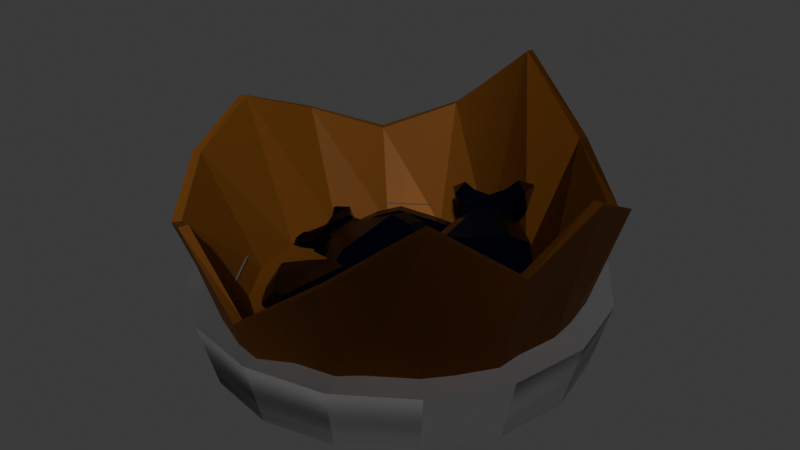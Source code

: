 # Source: barrel_11_.blend  (saved by Blender 5.0.119; exported with 4.5.12 LTS)
import bpy
from mathutils import Matrix  # noqa: F401  (used for matrix-valued properties, if any)

bpy.ops.wm.read_factory_settings(use_empty=True)
scene = bpy.context.scene
scene.name = 'Scene'

# ---- collections
col_collection = bpy.data.collections.new('Collection'); scene.collection.children.link(col_collection)

# ---- materials (node trees are filled in below, after node groups)
mat_material_001 = bpy.data.materials.new('Material.001')
mat_material_002 = bpy.data.materials.new('Material.002')
mat_material_005 = bpy.data.materials.new('Material.005')

# ---- material node trees
mat_material_001.use_nodes = True; mat_material_001.node_tree.nodes.clear()
_N = mat_material_001.node_tree.nodes; _L = mat_material_001.node_tree.links
n0 = _N.new('ShaderNodeBsdfPrincipled'); n0.name = 'Principled BSDF'; n0.location = (-915, 111)
n0.inputs[0].default_value = (0.12, 0.04332, 0.007289, 1.0)
n0.inputs[2].default_value = 0.5648
n0.inputs[3].default_value = 1.2
n1 = _N.new('ShaderNodeOutputMaterial'); n1.name = 'Material Output'; n1.location = (216, 207)
n2 = _N.new('ShaderNodeTexWave'); n2.name = 'Wave Texture'; n2.location = (-1137, 68)
n2.width = 160
n2.inputs[1].default_value = 0.2
_L.new(n0.outputs[0], n1.inputs[0])
_L.new(n2.outputs[0], n0.inputs[1])
n1.is_active_output = True
mat_material_002.use_nodes = True; mat_material_002.node_tree.nodes.clear()
_N = mat_material_002.node_tree.nodes; _L = mat_material_002.node_tree.links
n0 = _N.new('ShaderNodeBsdfPrincipled'); n0.name = 'Principled BSDF'; n0.location = (-472, 186)
n0.inputs[0].default_value = (0.08849, 0.08849, 0.08849, 1.0)
n1 = _N.new('ShaderNodeOutputMaterial'); n1.name = 'Material Output'; n1.location = (281, 182)
n2 = _N.new('ShaderNodeTexNoise'); n2.name = 'Noise Texture'; n2.location = (-150, 71)
n2.width = 145
n2.inputs[2].default_value = 0.3
_L.new(n0.outputs[0], n1.inputs[0])
_L.new(n2.outputs[0], n1.inputs[2])
n1.is_active_output = True
mat_material_005.use_nodes = True; mat_material_005.node_tree.nodes.clear()
_N = mat_material_005.node_tree.nodes; _L = mat_material_005.node_tree.links
n0 = _N.new('ShaderNodeBsdfPrincipled'); n0.name = 'Principled BSDF'; n0.location = (-714, 130)
n0.inputs[0].default_value = (0.0, 0.007853, 0.0602, 1.0)
n0.inputs[1].default_value = 1.0
n0.inputs[2].default_value = 0.2664
n0.inputs[3].default_value = 1.0
n1 = _N.new('ShaderNodeOutputMaterial'); n1.name = 'Material Output'; n1.location = (198, 99)
_L.new(n0.outputs[0], n1.inputs[0])
n1.is_active_output = True

# ---- world
world_world = bpy.data.worlds.new('World'); scene.world = world_world
world_world.use_nodes = True; world_world.node_tree.nodes.clear()
_N = world_world.node_tree.nodes; _L = world_world.node_tree.links
n0 = _N.new('ShaderNodeOutputWorld'); n0.name = 'World Output'; n0.location = (200, 100)
n1 = _N.new('ShaderNodeBackground'); n1.name = 'Background'; n1.location = (-200, 100)
n1.inputs[0].default_value = (0.05088, 0.05088, 0.05088, 1.0)
_L.new(n1.outputs[0], n0.inputs[0])
n0.is_active_output = True
world_world.color = (0.05088, 0.05088, 0.05088)
world_world.sun_shadow_jitter_overblur = 0.0

# ---- meshes
me_cylinder = bpy.data.meshes.new('Cylinder')
me_cylinder.from_pydata([(-5.763e-09, 0.7277, -1.783), (0.2785, 0.6723, -1.783), (0.5146, 0.5146, -1.783), (0.6723, 0.2785, -1.783), (0.7277, -4.749e-09, -1.783), (0.6723, -0.2785, -1.783), (0.5146, -0.5146, -1.783), (0.2785, -0.6723, -1.783), (-5.763e-09, -0.7277, -1.783), (-0.2785, -0.6723, -1.783), (-0.5146, -0.5146, -1.783), (-0.6723, -0.2785, -1.783), (-0.7277, -4.749e-09, -1.783), (-0.6723, 0.2785, -1.783), (-0.5146, 0.5146, -1.783), (-0.2785, 0.6723, -1.783), (7.838e-10, 0.9537, -0.7549), (0.365, 0.8811, -1.073), (0.6744, 0.6744, -1.269), (0.8811, 0.365, -1.073), (0.9537, -2.78e-09, -0.8915), (0.8811, -0.365, -1.073), (0.6942, -0.6885, -0.8156), (0.365, -0.8811, -1.073), (7.838e-10, -0.9537, -1.326), (-0.365, -0.8811, -1.073), (-0.6744, -0.6744, -1.232), (-0.8811, -0.365, -1.073), (-0.9537, -2.78e-09, -0.9278), (-0.8811, 0.365, -1.073), (-0.6744, 0.6744, -1.217), (-0.365, 0.8811, -1.073), (-5.2e-09, 0.6567, -1.609), (0.2513, 0.6067, -1.609), (0.4644, 0.4644, -1.609), (0.6067, 0.2513, -1.609), (0.6567, -4.285e-09, -1.609), (0.6067, -0.2513, -1.609), (0.4644, -0.4644, -1.609), (0.2513, -0.6067, -1.609), (-5.2e-09, -0.6567, -1.609), (-0.2513, -0.6067, -1.609), (-0.4644, -0.4644, -1.609), (-0.6067, -0.2513, -1.609), (-0.6567, -4.285e-09, -1.609), (-0.6067, 0.2513, -1.609), (-0.4644, 0.4644, -1.609), (-0.2513, 0.6067, -1.609), (2.175e-09, 0.9113, -0.7528), (0.3487, 0.8419, -1.07), (0.6444, 0.6444, -1.267), (0.8419, 0.3487, -1.07), (0.9113, -3.314e-09, -0.8893), (0.8419, -0.3487, -1.07), (0.6642, -0.6585, -0.8134), (0.3487, -0.8419, -1.07), (2.175e-09, -0.9113, -1.323), (-0.3487, -0.8419, -1.07), (-0.6444, -0.6444, -1.23), (-0.8419, -0.3487, -1.07), (-0.9113, -3.314e-09, -0.9256), (-0.8419, 0.3487, -1.07), (-0.6444, 0.6444, -1.215), (-0.3487, 0.8419, -1.07)], [], [(17, 18, 2, 1), (18, 19, 3, 2), (19, 20, 4, 3), (20, 21, 5, 4), (21, 22, 6, 5), (22, 23, 7, 6), (23, 24, 8, 7), (24, 25, 9, 8), (25, 26, 10, 9), (26, 27, 11, 10), (27, 28, 12, 11), (28, 29, 13, 12), (29, 30, 14, 13), (30, 31, 15, 14), (31, 16, 0, 15), (0, 1, 2, 3, 4, 5, 6, 7, 8, 9, 10, 11, 12, 13, 14, 15), (16, 17, 1, 0), (49, 50, 34, 33), (50, 51, 35, 34), (51, 52, 36, 35), (52, 53, 37, 36), (53, 54, 38, 37), (54, 55, 39, 38), (55, 56, 40, 39), (56, 57, 41, 40), (57, 58, 42, 41), (58, 59, 43, 42), (59, 60, 44, 43), (60, 61, 45, 44), (61, 62, 46, 45), (62, 63, 47, 46), (63, 48, 32, 47), (32, 33, 34, 35, 36, 37, 38, 39, 40, 41, 42, 43, 44, 45, 46, 47), (48, 49, 33, 32), (48, 49, 17, 16), (63, 48, 16, 31), (62, 63, 31, 30), (61, 62, 30, 29), (60, 61, 29, 28), (59, 60, 28, 27), (58, 59, 27, 26), (57, 58, 26, 25), (56, 57, 25, 24), (55, 56, 24, 23), (54, 55, 23, 22), (53, 54, 22, 21), (52, 53, 21, 20), (51, 52, 20, 19), (50, 51, 19, 18), (49, 50, 18, 17)])
_uv = me_cylinder.uv_layers.new(name='UVMap')
_uv.uv.foreach_set('vector', [0.9375, 0.6, 0.875, 0.6, 0.875, 0.5, 0.9375, 0.5, 0.875, 0.6, 0.8125, 0.6, 0.8125, 0.5, 0.875, 0.5, 0.8125, 0.6, 0.75, 0.6, 0.75, 0.5, 0.8125, 0.5, 0.75, 0.6, 0.6875, 0.6, 0.6875, 0.5, 0.75, 0.5, 0.6875, 0.6, 0.625, 0.6, 0.625, 0.5, 0.6875, 0.5, 0.625, 0.6, 0.5625, 0.6, 0.5625, 0.5, 0.625, 0.5, 0.5625, 0.6, 0.5, 0.6, 0.5, 0.5, 0.5625, 0.5, 0.5, 0.6, 0.4375, 0.6, 0.4375, 0.5, 0.5, 0.5, 0.4375, 0.6, 0.375, 0.6, 0.375, 0.5, 0.4375, 0.5, 0.375, 0.6, 0.3125, 0.6, 0.3125, 0.5, 0.375, 0.5, 0.3125, 0.6, 0.25, 0.6, 0.25, 0.5, 0.3125, 0.5, 0.25, 0.6, 0.1875, 0.6, 0.1875, 0.5, 0.25, 0.5, 0.1875, 0.6, 0.125, 0.6, 0.125, 0.5, 0.1875, 0.5, 0.125, 0.6, 0.0625, 0.6, 0.0625, 0.5, 0.125, 0.5, 0.0625, 0.6, 0.0, 0.6, 0.0, 0.5, 0.0625, 0.5, 0.75, 0.49, 0.8418, 0.4717, 0.9197, 0.4197, 0.9717, 0.3418, 0.99, 0.25, 0.9717, 0.1582, 0.9197, 0.08029, 0.8418, 0.02827, 0.75, 0.01, 0.6582, 0.02827, 0.5803, 0.08029, 0.5283, 0.1582, 0.51, 0.25, 0.5283, 0.3418, 0.5803, 0.4197, 0.6582, 0.4717, 1.0, 0.6, 0.9375, 0.6, 0.9375, 0.5, 1.0, 0.5, 0.9375, 0.6, 0.875, 0.6, 0.875, 0.5, 0.9375, 0.5, 0.875, 0.6, 0.8125, 0.6, 0.8125, 0.5, 0.875, 0.5, 0.8125, 0.6, 0.75, 0.6, 0.75, 0.5, 0.8125, 0.5, 0.75, 0.6, 0.6875, 0.6, 0.6875, 0.5, 0.75, 0.5, 0.6875, 0.6, 0.625, 0.6, 0.625, 0.5, 0.6875, 0.5, 0.625, 0.6, 0.5625, 0.6, 0.5625, 0.5, 0.625, 0.5, 0.5625, 0.6, 0.5, 0.6, 0.5, 0.5, 0.5625, 0.5, 0.5, 0.6, 0.4375, 0.6, 0.4375, 0.5, 0.5, 0.5, 0.4375, 0.6, 0.375, 0.6, 0.375, 0.5, 0.4375, 0.5, 0.375, 0.6, 0.3125, 0.6, 0.3125, 0.5, 0.375, 0.5, 0.3125, 0.6, 0.25, 0.6, 0.25, 0.5, 0.3125, 0.5, 0.25, 0.6, 0.1875, 0.6, 0.1875, 0.5, 0.25, 0.5, 0.1875, 0.6, 0.125, 0.6, 0.125, 0.5, 0.1875, 0.5, 0.125, 0.6, 0.0625, 0.6, 0.0625, 0.5, 0.125, 0.5, 0.0625, 0.6, 0.0, 0.6, 0.0, 0.5, 0.0625, 0.5, 0.75, 0.49, 0.8418, 0.4717, 0.9197, 0.4197, 0.9717, 0.3418, 0.99, 0.25, 0.9717, 0.1582, 0.9197, 0.08029, 0.8418, 0.02827, 0.75, 0.01, 0.6582, 0.02827, 0.5803, 0.08029, 0.5283, 0.1582, 0.51, 0.25, 0.5283, 0.3418, 0.5803, 0.4197, 0.6582, 0.4717, 1.0, 0.6, 0.9375, 0.6, 0.9375, 0.5, 1.0, 0.5, 1.0, 0.6, 0.9375, 0.6, 0.9375, 0.6, 1.0, 0.6, 0.0625, 0.6, 0.0, 0.6, 0.0, 0.6, 0.0625, 0.6, 0.125, 0.6, 0.0625, 0.6, 0.0625, 0.6, 0.125, 0.6, 0.1875, 0.6, 0.125, 0.6, 0.125, 0.6, 0.1875, 0.6, 0.25, 0.6, 0.1875, 0.6, 0.1875, 0.6, 0.25, 0.6, 0.3125, 0.6, 0.25, 0.6, 0.25, 0.6, 0.3125, 0.6, 0.375, 0.6, 0.3125, 0.6, 0.3125, 0.6, 0.375, 0.6, 0.4375, 0.6, 0.375, 0.6, 0.375, 0.6, 0.4375, 0.6, 0.5, 0.6, 0.4375, 0.6, 0.4375, 0.6, 0.5, 0.6, 0.5625, 0.6, 0.5, 0.6, 0.5, 0.6, 0.5625, 0.6, 0.625, 0.6, 0.5625, 0.6, 0.5625, 0.6, 0.625, 0.6, 0.6875, 0.6, 0.625, 0.6, 0.625, 0.6, 0.6875, 0.6, 0.75, 0.6, 0.6875, 0.6, 0.6875, 0.6, 0.75, 0.6, 0.8125, 0.6, 0.75, 0.6, 0.75, 0.6, 0.8125, 0.6, 0.875, 0.6, 0.8125, 0.6, 0.8125, 0.6, 0.875, 0.6, 0.9375, 0.6, 0.875, 0.6, 0.875, 0.6, 0.9375, 0.6])
me_cylinder.materials.append(mat_material_001)
me_cylinder.use_mirror_z = True
me_cylinder.update()
me_cylinder_008 = bpy.data.meshes.new('Cylinder.008')
me_cylinder_008.from_pydata([(-4.698e-10, 0.7819, -1.0), (0.0, 0.7862, 1.0), (0.2992, 0.7224, -1.0), (0.3009, 0.7263, 1.0), (0.5529, 0.5529, -1.0), (0.5559, 0.5559, 1.0), (0.7224, 0.2992, -1.0), (0.7263, 0.3009, 1.0), (0.7819, 5.198e-10, -1.0), (0.7862, -7.496e-10, 1.0), (0.7224, -0.2992, -1.0), (0.7263, -0.3009, 1.0), (0.5529, -0.5529, -1.0), (0.5559, -0.5559, 1.0), (0.2992, -0.7224, -1.0), (0.3009, -0.7263, 1.0), (-4.698e-10, -0.7819, -1.0), (0.0, -0.7862, 1.0), (-0.2992, -0.7224, -1.0), (-0.3009, -0.7263, 1.0), (-0.5529, -0.5529, -1.0), (-0.5559, -0.5559, 1.0), (-0.7224, -0.2992, -1.0), (-0.7263, -0.3009, 1.0), (-0.7819, 5.198e-10, -1.0), (-0.7862, -7.496e-10, 1.0), (-0.7224, 0.2992, -1.0), (-0.7263, 0.3009, 1.0), (-0.5529, 0.5529, -1.0), (-0.5559, 0.5559, 1.0), (-0.2992, 0.7224, -1.0), (-0.3009, 0.7263, 1.0), (0.3578, 0.8638, 1.0), (1.346e-10, 0.935, 1.0), (0.6611, 0.6611, 1.0), (0.8638, 0.3578, 1.0), (0.935, -2.691e-10, 1.0), (0.8638, -0.3578, 1.0), (0.6611, -0.6611, 1.0), (0.3578, -0.8638, 1.0), (1.346e-10, -0.935, 1.0), (-0.3578, -0.8638, 1.0), (-0.6611, -0.6611, 1.0), (-0.8638, -0.3578, 1.0), (-0.935, -2.691e-10, 1.0), (-0.8638, 0.3578, 1.0), (-0.6611, 0.6611, 1.0), (-0.3578, 0.8638, 1.0), (0.3009, 0.7263, 0.388), (1.606e-09, 0.7862, 0.388), (0.5559, 0.5559, 0.388), (0.7263, 0.3009, 0.388), (0.7862, -7.496e-10, 0.388), (0.7263, -0.3009, 0.388), (0.5559, -0.5559, 0.388), (0.3009, -0.7263, 0.388), (1.606e-09, -0.7862, 0.388), (-0.3009, -0.7263, 0.388), (-0.5559, -0.5559, 0.388), (-0.7263, -0.3009, 0.388), (-0.7862, -7.496e-10, 0.388), (-0.7263, 0.3009, 0.388), (-0.5559, 0.5559, 0.388), (-0.3009, 0.7263, 0.388), (-5.568e-11, 1.027, -1.0), (0.393, 0.9487, -1.0), (0.7261, 0.7261, -1.0), (0.9487, 0.393, -1.0), (1.027, 1.114e-10, -1.0), (0.9487, -0.393, -1.0), (0.7261, -0.7261, -1.0), (0.393, -0.9487, -1.0), (-5.568e-11, -1.027, -1.0), (-0.393, -0.9487, -1.0), (-0.7261, -0.7261, -1.0), (-0.9487, -0.393, -1.0), (-1.027, 1.114e-10, -1.0), (-0.9487, 0.393, -1.0), (-0.7261, 0.7261, -1.0), (-0.393, 0.9487, -1.0)], [], [(32, 34, 66, 65), (34, 35, 67, 66), (35, 36, 68, 67), (36, 37, 69, 68), (37, 38, 70, 69), (38, 39, 71, 70), (39, 40, 72, 71), (40, 41, 73, 72), (41, 42, 74, 73), (42, 43, 75, 74), (43, 44, 76, 75), (44, 45, 77, 76), (45, 46, 78, 77), (46, 47, 79, 78), (47, 33, 64, 79), (7, 5, 50, 51), (33, 32, 65, 64), (1, 3, 32, 33), (3, 5, 34, 32), (5, 7, 35, 34), (7, 9, 36, 35), (9, 11, 37, 36), (11, 13, 38, 37), (13, 15, 39, 38), (15, 17, 40, 39), (17, 19, 41, 40), (19, 21, 42, 41), (21, 23, 43, 42), (23, 25, 44, 43), (25, 27, 45, 44), (27, 29, 46, 45), (29, 31, 47, 46), (31, 1, 33, 47), (23, 21, 58, 59), (9, 7, 51, 52), (25, 23, 59, 60), (11, 9, 52, 53), (27, 25, 60, 61), (13, 11, 53, 54), (29, 27, 61, 62), (15, 13, 54, 55), (31, 29, 62, 63), (17, 15, 55, 56), (3, 1, 49, 48), (1, 31, 63, 49), (19, 17, 56, 57), (5, 3, 48, 50), (21, 19, 57, 58), (2, 0, 64, 65), (4, 2, 65, 66), (6, 4, 66, 67), (8, 6, 67, 68), (10, 8, 68, 69), (12, 10, 69, 70), (14, 12, 70, 71), (16, 14, 71, 72), (18, 16, 72, 73), (20, 18, 73, 74), (22, 20, 74, 75), (24, 22, 75, 76), (26, 24, 76, 77), (28, 26, 77, 78), (30, 28, 78, 79), (0, 30, 79, 64)])
_uv = me_cylinder_008.uv_layers.new(name='UVMap')
_uv.uv.foreach_set('vector', [0.9375, 1.0, 0.875, 1.0, 0.875, 0.5, 0.9375, 0.5, 0.875, 1.0, 0.8125, 1.0, 0.8125, 0.5, 0.875, 0.5, 0.8125, 1.0, 0.75, 1.0, 0.75, 0.5, 0.8125, 0.5, 0.75, 1.0, 0.6875, 1.0, 0.6875, 0.5, 0.75, 0.5, 0.6875, 1.0, 0.625, 1.0, 0.625, 0.5, 0.6875, 0.5, 0.625, 1.0, 0.5625, 1.0, 0.5625, 0.5, 0.625, 0.5, 0.5625, 1.0, 0.5, 1.0, 0.5, 0.5, 0.5625, 0.5, 0.5, 1.0, 0.4375, 1.0, 0.4375, 0.5, 0.5, 0.5, 0.4375, 1.0, 0.375, 1.0, 0.375, 0.5, 0.4375, 0.5, 0.375, 1.0, 0.3125, 1.0, 0.3125, 0.5, 0.375, 0.5, 0.3125, 1.0, 0.25, 1.0, 0.25, 0.5, 0.3125, 0.5, 0.25, 1.0, 0.1875, 1.0, 0.1875, 0.5, 0.25, 0.5, 0.1875, 1.0, 0.125, 1.0, 0.125, 0.5, 0.1875, 0.5, 0.125, 1.0, 0.0625, 1.0, 0.0625, 0.5, 0.125, 0.5, 0.0625, 1.0, 0.0, 1.0, 0.0, 0.5, 0.0625, 0.5, 0.4417, 0.3294, 0.3967, 0.3967, 0.3967, 0.3967, 0.4417, 0.3294, 1.0, 1.0, 0.9375, 1.0, 0.9375, 0.5, 1.0, 0.5, 0.25, 0.4575, 0.3294, 0.4417, 0.3418, 0.4717, 0.25, 0.49, 0.3294, 0.4417, 0.3967, 0.3967, 0.4197, 0.4197, 0.3418, 0.4717, 0.3967, 0.3967, 0.4417, 0.3294, 0.4717, 0.3418, 0.4197, 0.4197, 0.4417, 0.3294, 0.4575, 0.25, 0.49, 0.25, 0.4717, 0.3418, 0.4575, 0.25, 0.4417, 0.1706, 0.4717, 0.1582, 0.49, 0.25, 0.4417, 0.1706, 0.3967, 0.1033, 0.4197, 0.08029, 0.4717, 0.1582, 0.3967, 0.1033, 0.3294, 0.05832, 0.3418, 0.02827, 0.4197, 0.08029, 0.3294, 0.05832, 0.25, 0.04253, 0.25, 0.01, 0.3418, 0.02827, 0.25, 0.04253, 0.1706, 0.05832, 0.1582, 0.02827, 0.25, 0.01, 0.1706, 0.05832, 0.1033, 0.1033, 0.08029, 0.08029, 0.1582, 0.02827, 0.1033, 0.1033, 0.05832, 0.1706, 0.02827, 0.1582, 0.08029, 0.08029, 0.05832, 0.1706, 0.04253, 0.25, 0.01, 0.25, 0.02827, 0.1582, 0.04253, 0.25, 0.05832, 0.3294, 0.02827, 0.3418, 0.01, 0.25, 0.05832, 0.3294, 0.1033, 0.3967, 0.08029, 0.4197, 0.02827, 0.3418, 0.1033, 0.3967, 0.1706, 0.4417, 0.1582, 0.4717, 0.08029, 0.4197, 0.1706, 0.4417, 0.25, 0.4575, 0.25, 0.49, 0.1582, 0.4717, 0.05832, 0.1706, 0.1033, 0.1033, 0.1033, 0.1033, 0.05832, 0.1706, 0.4575, 0.25, 0.4417, 0.3294, 0.4417, 0.3294, 0.4575, 0.25, 0.04253, 0.25, 0.05832, 0.1706, 0.05832, 0.1706, 0.04253, 0.25, 0.4417, 0.1706, 0.4575, 0.25, 0.4575, 0.25, 0.4417, 0.1706, 0.05832, 0.3294, 0.04253, 0.25, 0.04253, 0.25, 0.05832, 0.3294, 0.3967, 0.1033, 0.4417, 0.1706, 0.4417, 0.1706, 0.3967, 0.1033, 0.1033, 0.3967, 0.05832, 0.3294, 0.05832, 0.3294, 0.1033, 0.3967, 0.3294, 0.05832, 0.3967, 0.1033, 0.3967, 0.1033, 0.3294, 0.05832, 0.1706, 0.4417, 0.1033, 0.3967, 0.1033, 0.3967, 0.1706, 0.4417, 0.25, 0.04253, 0.3294, 0.05832, 0.3294, 0.05832, 0.25, 0.04253, 0.3294, 0.4417, 0.25, 0.4575, 0.25, 0.4575, 0.3294, 0.4417, 0.25, 0.4575, 0.1706, 0.4417, 0.1706, 0.4417, 0.25, 0.4575, 0.1706, 0.05832, 0.25, 0.04253, 0.25, 0.04253, 0.1706, 0.05832, 0.3967, 0.3967, 0.3294, 0.4417, 0.3294, 0.4417, 0.3967, 0.3967, 0.1033, 0.1033, 0.1706, 0.05832, 0.1706, 0.05832, 0.1033, 0.1033, 0.8278, 0.4379, 0.75, 0.4534, 0.75, 0.49, 0.8418, 0.4717, 0.8938, 0.3938, 0.8278, 0.4379, 0.8418, 0.4717, 0.9197, 0.4197, 0.9379, 0.3278, 0.8938, 0.3938, 0.9197, 0.4197, 0.9717, 0.3418, 0.9534, 0.25, 0.9379, 0.3278, 0.9717, 0.3418, 0.99, 0.25, 0.9379, 0.1722, 0.9534, 0.25, 0.99, 0.25, 0.9717, 0.1582, 0.8938, 0.1062, 0.9379, 0.1722, 0.9717, 0.1582, 0.9197, 0.08029, 0.8278, 0.06211, 0.8938, 0.1062, 0.9197, 0.08029, 0.8418, 0.02827, 0.75, 0.04663, 0.8278, 0.06211, 0.8418, 0.02827, 0.75, 0.01, 0.6722, 0.06211, 0.75, 0.04663, 0.75, 0.01, 0.6582, 0.02827, 0.6062, 0.1062, 0.6722, 0.06211, 0.6582, 0.02827, 0.5803, 0.08029, 0.5621, 0.1722, 0.6062, 0.1062, 0.5803, 0.08029, 0.5283, 0.1582, 0.5466, 0.25, 0.5621, 0.1722, 0.5283, 0.1582, 0.51, 0.25, 0.5621, 0.3278, 0.5466, 0.25, 0.51, 0.25, 0.5283, 0.3418, 0.6062, 0.3938, 0.5621, 0.3278, 0.5283, 0.3418, 0.5803, 0.4197, 0.6722, 0.4379, 0.6062, 0.3938, 0.5803, 0.4197, 0.6582, 0.4717, 0.75, 0.4534, 0.6722, 0.4379, 0.6582, 0.4717, 0.75, 0.49])
me_cylinder_008.materials.append(mat_material_002)
me_cylinder_008.update()
me_cube_006 = bpy.data.meshes.new('Cube.006')
me_cube_006.from_pydata([(1.109, -0.004738, -0.6984), (1.109, -0.004738, 0.6984), (1.109, 0.004738, -0.6984), (1.109, 0.004738, 0.6984), (0.4042, 0.3949, 0.4027), (0.6706, 0.3672, 0.5864), (0.6706, 0.3672, -0.5864), (0.4042, 0.3949, -0.4027), (0.9833, 0.3993, 0.4509), (0.7863, 0.3619, 0.2697), (0.5995, 0.4099, 0.0), (0.7863, 0.3619, -0.2697), (0.9833, 0.3993, -0.4509), (-1.189, 0.7334, -0.5367), (-1.189, 0.4784, -0.8091), (-1.189, 0.7334, 0.5367), (-1.189, 0.4784, 0.8091), (-0.7666, 0.6257, 0.8073), (-0.7666, 0.8816, 0.5369), (-0.1443, 0.3452, 0.5844), (-0.1443, 0.6015, 0.3144), (0.1127, 0.5023, 0.1784), (0.1127, 0.2459, 0.4485), (0.3388, 0.3343, 0.4129), (0.1127, 0.2459, -0.4485), (0.05333, 0.5252, -0.2098), (0.1127, 0.5023, -0.2049), (0.3388, 0.3343, -0.4129), (-0.1443, 0.3452, -0.5844), (-0.1443, 0.6015, -0.3144), (-0.7666, 0.8816, -0.5369), (-0.7666, 0.6257, -0.8073), (-1.722, 0.5804, 0.3235), (-1.722, 0.3261, 0.6), (-2.253, 0.3829, 0.001087), (-2.253, 0.1294, 0.2829), (-2.253, 0.3829, -0.001087), (-2.253, 0.1294, -0.2829), (-1.722, 0.3261, -0.6), (-1.722, 0.5804, -0.3235), (-2.385, 0.1298, 0.0), (-2.248, 0.3829, 3.725e-09), (1.109, 0.004738, -0.6984), (1.109, 0.004738, 0.6984), (1.109, -0.004738, -0.6984), (1.109, -0.004738, 0.6984), (0.4042, -0.3949, 0.4027), (0.6706, -0.3672, 0.5864), (0.6706, -0.3672, -0.5864), (0.4042, -0.3949, -0.4027), (0.9833, -0.3993, 0.4509), (0.7863, -0.3619, 0.2697), (0.5995, -0.4099, 0.0), (0.7863, -0.3619, -0.2697), (0.9833, -0.3993, -0.4509), (-1.189, -0.7334, -0.5367), (-1.189, -0.4784, -0.8091), (-1.189, -0.7334, 0.5367), (-1.189, -0.4784, 0.8091), (-0.7666, -0.6257, 0.8073), (-0.7666, -0.8816, 0.5369), (-0.1443, -0.3452, 0.5844), (-0.1443, -0.6015, 0.3144), (0.1127, -0.5023, 0.1784), (0.1127, -0.2459, 0.4485), (0.3388, -0.3343, 0.4129), (0.1127, -0.2459, -0.4485), (0.05333, -0.5252, -0.2098), (0.1127, -0.5023, -0.2049), (0.3388, -0.3343, -0.4129), (-0.1443, -0.3452, -0.5844), (-0.1443, -0.6015, -0.3144), (-0.7666, -0.8816, -0.5369), (-0.7666, -0.6257, -0.8073), (-1.722, -0.5804, 0.3235), (-1.722, -0.3261, 0.6), (-2.253, -0.3829, 0.001087), (-2.253, -0.1294, 0.2829), (-2.253, -0.3829, -0.001087), (-2.253, -0.1294, -0.2829), (-1.722, -0.3261, -0.6), (-1.722, -0.5804, -0.3235), (-2.385, -0.1298, 0.0), (-2.248, -0.3829, 3.725e-09)], [(0, 2), (3, 1), (42, 44), (45, 43)], [(12, 2, 6), (7, 11, 6), (9, 4, 5), (10, 11, 7), (9, 10, 4), (11, 12, 6), (8, 9, 5), (5, 3, 8), (21, 22, 23), (24, 25, 26, 27), (39, 13, 14, 38), (31, 14, 13, 30), (16, 17, 18, 15), (17, 19, 20, 18), (19, 22, 21, 20), (24, 28, 29, 25), (28, 31, 30, 29), (15, 32, 33, 16), (32, 34, 35, 33), (41, 36, 37, 40), (36, 39, 38, 37), (34, 41, 40, 35), (15, 18, 30, 13), (29, 30, 18, 20), (21, 26, 25, 29, 20), (21, 23, 4, 10, 7, 27, 26), (36, 32, 39), (32, 36, 34), (36, 41, 34), (54, 44, 48), (49, 53, 48), (51, 46, 47), (52, 53, 49), (51, 52, 46), (53, 54, 48), (50, 51, 47), (47, 45, 50), (63, 64, 65), (66, 67, 68, 69), (81, 55, 56, 80), (73, 56, 55, 72), (58, 59, 60, 57), (59, 61, 62, 60), (61, 64, 63, 62), (66, 70, 71, 67), (70, 73, 72, 71), (57, 74, 75, 58), (74, 76, 77, 75), (83, 78, 79, 82), (78, 81, 80, 79), (76, 83, 82, 77), (71, 72, 60, 62), (74, 57, 55, 81), (63, 68, 67, 71, 62), (32, 15, 13, 39), (63, 65, 46, 52, 49, 69, 68), (78, 74, 81), (74, 78, 76), (78, 83, 76), (45, 50, 8, 3), (50, 51, 9, 8), (51, 52, 10, 9), (52, 53, 11, 10), (53, 54, 12, 11), (54, 44, 2, 12), (44, 48, 6, 2), (48, 49, 7, 6), (49, 69, 27, 7), (69, 66, 24, 27), (66, 70, 28, 24), (70, 73, 31, 28), (73, 56, 14, 31), (56, 80, 38, 14), (80, 79, 37, 38), (79, 82, 40, 37), (82, 77, 35, 40), (77, 75, 33, 35), (75, 58, 16, 33), (58, 59, 17, 16), (59, 61, 19, 17), (61, 64, 22, 19), (64, 65, 23, 22), (65, 46, 4, 23), (46, 47, 5, 4), (47, 45, 3, 5), (57, 60, 72, 55)])
_uv = me_cube_006.uv_layers.new(name='UVMap')
_uv.uv.foreach_set('vector', [0.0, 0.0, 0.0, 0.0, 0.0, 0.0, 0.0, 0.0, 0.0, 0.0, 0.0, 0.0, 0.0, 0.0, 0.0, 0.0, 0.0, 0.0, 0.0, 0.0, 0.0, 0.0, 0.0, 0.0, 0.0, 0.0, 0.0, 0.0, 0.0, 0.0, 0.0, 0.0, 0.0, 0.0, 0.0, 0.0, 0.0, 0.0, 0.0, 0.0, 0.0, 0.0, 0.0, 0.0, 0.0, 0.0, 0.0, 0.0, 0.7474, 0.5, 0.75, 0.5638, 0.7177, 0.5, 0.25, 0.5638, 0.25, 0.5, 0.2547, 0.5, 0.2823, 0.5, 0.4302, 0.25, 0.3831, 0.25, 0.375, 0.2065, 0.425, 0.1952, 0.1667, 0.5363, 0.125, 0.5435, 0.1251, 0.5, 0.1691, 0.5, 0.875, 0.5435, 0.8333, 0.5363, 0.8309, 0.5, 0.8749, 0.5, 0.8333, 0.5363, 0.7917, 0.5533, 0.7836, 0.5, 0.8309, 0.5, 0.7917, 0.5533, 0.75, 0.5638, 0.7474, 0.5, 0.7836, 0.5, 0.25, 0.5638, 0.2083, 0.5533, 0.2164, 0.5, 0.25, 0.5, 0.2083, 0.5533, 0.1667, 0.5363, 0.1691, 0.5, 0.2164, 0.5, 0.6169, 0.25, 0.5698, 0.25, 0.575, 0.1952, 0.625, 0.2065, 0.5698, 0.25, 0.5148, 0.25, 0.525, 0.1672, 0.575, 0.1952, 0.5, 0.25, 0.4852, 0.25, 0.475, 0.1672, 0.5, 0.1674, 0.4852, 0.25, 0.4302, 0.25, 0.425, 0.1952, 0.475, 0.1672, 0.5148, 0.25, 0.5, 0.25, 0.5, 0.1674, 0.525, 0.1672, 0.0, 0.0, 0.0, 0.0, 0.0, 0.0, 0.0, 0.0, 0.0, 0.0, 0.0, 0.0, 0.0, 0.0, 0.0, 0.0, 0.0, 0.0, 0.0, 0.0, 0.0, 0.0, 0.0, 0.0, 0.0, 0.0, 0.0, 0.0, 0.0, 0.0, 0.0, 0.0, 0.0, 0.0, 0.0, 0.0, 0.0, 0.0, 0.0, 0.0, 0.0, 0.0, 0.0, 0.0, 0.0, 0.0, 0.0, 0.0, 0.0, 0.0, 0.0, 0.0, 0.0, 0.0, 0.0, 0.0, 0.0, 0.0, 0.0, 0.0, 0.0, 0.0, 0.0, 0.0, 0.0, 0.0, 0.0, 0.0, 0.0, 0.0, 0.0, 0.0, 0.0, 0.0, 0.0, 0.0, 0.0, 0.0, 0.0, 0.0, 0.0, 0.0, 0.0, 0.0, 0.0, 0.0, 0.0, 0.0, 0.0, 0.0, 0.0, 0.0, 0.0, 0.0, 0.0, 0.0, 0.0, 0.0, 0.0, 0.0, 0.0, 0.0, 0.0, 0.0, 0.0, 0.0, 0.7474, 0.5, 0.75, 0.5638, 0.7177, 0.5, 0.25, 0.5638, 0.25, 0.5, 0.2547, 0.5, 0.2823, 0.5, 0.4302, 0.25, 0.3831, 0.25, 0.375, 0.2065, 0.425, 0.1952, 0.1667, 0.5363, 0.125, 0.5435, 0.1251, 0.5, 0.1691, 0.5, 0.875, 0.5435, 0.8333, 0.5363, 0.8309, 0.5, 0.8749, 0.5, 0.8333, 0.5363, 0.7917, 0.5533, 0.7836, 0.5, 0.8309, 0.5, 0.7917, 0.5533, 0.75, 0.5638, 0.7474, 0.5, 0.7836, 0.5, 0.25, 0.5638, 0.2083, 0.5533, 0.2164, 0.5, 0.25, 0.5, 0.2083, 0.5533, 0.1667, 0.5363, 0.1691, 0.5, 0.2164, 0.5, 0.6169, 0.25, 0.5698, 0.25, 0.575, 0.1952, 0.625, 0.2065, 0.5698, 0.25, 0.5148, 0.25, 0.525, 0.1672, 0.575, 0.1952, 0.5, 0.25, 0.4852, 0.25, 0.475, 0.1672, 0.5, 0.1674, 0.4852, 0.25, 0.4302, 0.25, 0.425, 0.1952, 0.475, 0.1672, 0.5148, 0.25, 0.5, 0.25, 0.5, 0.1674, 0.525, 0.1672, 0.0, 0.0, 0.0, 0.0, 0.0, 0.0, 0.0, 0.0, 0.0, 0.0, 0.0, 0.0, 0.0, 0.0, 0.0, 0.0, 0.0, 0.0, 0.0, 0.0, 0.0, 0.0, 0.0, 0.0, 0.0, 0.0, 0.0, 0.0, 0.0, 0.0, 0.0, 0.0, 0.0, 0.0, 0.0, 0.0, 0.0, 0.0, 0.0, 0.0, 0.0, 0.0, 0.0, 0.0, 0.0, 0.0, 0.0, 0.0, 0.0, 0.0, 0.0, 0.0, 0.0, 0.0, 0.0, 0.0, 0.0, 0.0, 0.0, 0.0, 0.0, 0.0, 0.0, 0.0, 0.0, 0.0, 0.0, 0.0, 0.0, 0.0, 0.0, 0.0, 0.0, 0.0, 0.0, 0.0, 0.0, 0.0, 0.0, 0.0, 0.0, 0.0, 0.0, 0.0, 0.0, 0.0, 0.0, 0.0, 0.0, 0.0, 0.0, 0.0, 0.0, 0.0, 0.0, 0.0, 0.0, 0.0, 0.0, 0.0, 0.0, 0.0, 0.0, 0.0, 0.0, 0.0, 0.0, 0.0, 0.0, 0.0, 0.0, 0.0, 0.0, 0.0, 0.0, 0.0, 0.0, 0.0, 0.0, 0.0, 0.0, 0.0, 0.0, 0.0, 0.0, 0.0, 0.0, 0.0, 0.0, 0.0, 0.0, 0.0, 0.0, 0.0, 0.0, 0.0, 0.0, 0.0, 0.2823, 0.5, 0.25, 0.5638, 0.25, 0.5638, 0.2823, 0.5, 0.25, 0.5638, 0.2083, 0.5533, 0.2083, 0.5533, 0.25, 0.5638, 0.2083, 0.5533, 0.1667, 0.5363, 0.1667, 0.5363, 0.2083, 0.5533, 0.1667, 0.5363, 0.125, 0.5435, 0.125, 0.5435, 0.1667, 0.5363, 0.375, 0.2065, 0.425, 0.1952, 0.425, 0.1952, 0.375, 0.2065, 0.425, 0.1952, 0.475, 0.1672, 0.475, 0.1672, 0.425, 0.1952, 0.475, 0.1672, 0.5, 0.1674, 0.5, 0.1674, 0.475, 0.1672, 0.5, 0.1674, 0.525, 0.1672, 0.525, 0.1672, 0.5, 0.1674, 0.525, 0.1672, 0.575, 0.1952, 0.575, 0.1952, 0.525, 0.1672, 0.575, 0.1952, 0.625, 0.2065, 0.625, 0.2065, 0.575, 0.1952, 0.875, 0.5435, 0.8333, 0.5363, 0.8333, 0.5363, 0.875, 0.5435, 0.8333, 0.5363, 0.7917, 0.5533, 0.7917, 0.5533, 0.8333, 0.5363, 0.7917, 0.5533, 0.75, 0.5638, 0.75, 0.5638, 0.7917, 0.5533, 0.75, 0.5638, 0.7177, 0.5, 0.7177, 0.5, 0.75, 0.5638, 0.0, 0.0, 0.0, 0.0, 0.0, 0.0, 0.0, 0.0, 0.0, 0.0, 0.0, 0.0, 0.0, 0.0, 0.0, 0.0, 0.0, 0.0, 0.0, 0.0, 0.0, 0.0, 0.0, 0.0, 0.0, 0.0, 0.0, 0.0, 0.0, 0.0, 0.0, 0.0])
me_cube_006.materials.append(mat_material_005)
me_cube_006.use_mirror_y = True
me_cube_006.use_mirror_z = True
me_cube_006.update()
me_cube_001 = bpy.data.meshes.new('Cube.001')
me_cube_001.from_pydata([(1.109, -0.004738, -0.6984), (1.109, -0.004738, 0.6984), (1.109, 0.004738, -0.6984), (1.109, 0.004738, 0.6984), (0.4042, 0.3949, 0.4027), (0.6706, 0.3672, 0.5864), (0.6706, 0.3672, -0.5864), (0.4042, 0.3949, -0.4027), (0.9833, 0.3993, 0.4509), (0.7863, 0.3619, 0.2697), (0.5995, 0.4099, 0.0), (0.7863, 0.3619, -0.2697), (0.9833, 0.3993, -0.4509), (-1.189, 0.7334, -0.5367), (-1.189, 0.4784, -0.8091), (-1.189, 0.7334, 0.5367), (-1.189, 0.4784, 0.8091), (-0.7666, 0.6257, 0.8073), (-0.7666, 0.8816, 0.5369), (-0.1443, 0.3452, 0.5844), (-0.1443, 0.6015, 0.3144), (0.1127, 0.5023, 0.1784), (0.1127, 0.2459, 0.4485), (0.3388, 0.3343, 0.4129), (0.1127, 0.2459, -0.4485), (0.05333, 0.5252, -0.2098), (0.1127, 0.5023, -0.2049), (0.3388, 0.3343, -0.4129), (-0.1443, 0.3452, -0.5844), (-0.1443, 0.6015, -0.3144), (-0.7666, 0.8816, -0.5369), (-0.7666, 0.6257, -0.8073), (-1.722, 0.5804, 0.3235), (-1.722, 0.3261, 0.6), (-2.253, 0.3829, 0.001087), (-2.253, 0.1294, 0.2829), (-2.253, 0.3829, -0.001087), (-2.253, 0.1294, -0.2829), (-1.722, 0.3261, -0.6), (-1.722, 0.5804, -0.3235), (-2.385, 0.1298, 0.0), (-2.248, 0.3829, 3.725e-09), (1.109, 0.004738, -0.6984), (1.109, 0.004738, 0.6984), (1.109, -0.004738, -0.6984), (1.109, -0.004738, 0.6984), (0.4042, -0.3949, 0.4027), (0.6706, -0.3672, 0.5864), (0.6706, -0.3672, -0.5864), (0.4042, -0.3949, -0.4027), (0.9833, -0.3993, 0.4509), (0.7863, -0.3619, 0.2697), (0.5995, -0.4099, 0.0), (0.7863, -0.3619, -0.2697), (0.9833, -0.3993, -0.4509), (-1.189, -0.7334, -0.5367), (-1.189, -0.4784, -0.8091), (-1.189, -0.7334, 0.5367), (-1.189, -0.4784, 0.8091), (-0.7666, -0.6257, 0.8073), (-0.7666, -0.8816, 0.5369), (-0.1443, -0.3452, 0.5844), (-0.1443, -0.6015, 0.3144), (0.1127, -0.5023, 0.1784), (0.1127, -0.2459, 0.4485), (0.3388, -0.3343, 0.4129), (0.1127, -0.2459, -0.4485), (0.05333, -0.5252, -0.2098), (0.1127, -0.5023, -0.2049), (0.3388, -0.3343, -0.4129), (-0.1443, -0.3452, -0.5844), (-0.1443, -0.6015, -0.3144), (-0.7666, -0.8816, -0.5369), (-0.7666, -0.6257, -0.8073), (-1.722, -0.5804, 0.3235), (-1.722, -0.3261, 0.6), (-2.253, -0.3829, 0.001087), (-2.253, -0.1294, 0.2829), (-2.253, -0.3829, -0.001087), (-2.253, -0.1294, -0.2829), (-1.722, -0.3261, -0.6), (-1.722, -0.5804, -0.3235), (-2.385, -0.1298, 0.0), (-2.248, -0.3829, 3.725e-09)], [(0, 2), (3, 1), (42, 44), (45, 43)], [(12, 2, 6), (7, 11, 6), (9, 4, 5), (10, 11, 7), (9, 10, 4), (11, 12, 6), (8, 9, 5), (5, 3, 8), (21, 22, 23), (24, 25, 26, 27), (39, 13, 14, 38), (31, 14, 13, 30), (16, 17, 18, 15), (17, 19, 20, 18), (19, 22, 21, 20), (24, 28, 29, 25), (28, 31, 30, 29), (15, 32, 33, 16), (32, 34, 35, 33), (41, 36, 37, 40), (36, 39, 38, 37), (34, 41, 40, 35), (15, 18, 30, 13), (29, 30, 18, 20), (21, 26, 25, 29, 20), (21, 23, 4, 10, 7, 27, 26), (36, 32, 39), (32, 36, 34), (36, 41, 34), (54, 44, 48), (49, 53, 48), (51, 46, 47), (52, 53, 49), (51, 52, 46), (53, 54, 48), (50, 51, 47), (47, 45, 50), (63, 64, 65), (66, 67, 68, 69), (81, 55, 56, 80), (73, 56, 55, 72), (58, 59, 60, 57), (59, 61, 62, 60), (61, 64, 63, 62), (66, 70, 71, 67), (70, 73, 72, 71), (57, 74, 75, 58), (74, 76, 77, 75), (83, 78, 79, 82), (78, 81, 80, 79), (76, 83, 82, 77), (71, 72, 60, 62), (74, 57, 55, 81), (63, 68, 67, 71, 62), (32, 15, 13, 39), (63, 65, 46, 52, 49, 69, 68), (78, 74, 81), (74, 78, 76), (78, 83, 76), (45, 50, 8, 3), (50, 51, 9, 8), (51, 52, 10, 9), (52, 53, 11, 10), (53, 54, 12, 11), (54, 44, 2, 12), (44, 48, 6, 2), (48, 49, 7, 6), (49, 69, 27, 7), (69, 66, 24, 27), (66, 70, 28, 24), (70, 73, 31, 28), (73, 56, 14, 31), (56, 80, 38, 14), (80, 79, 37, 38), (79, 82, 40, 37), (82, 77, 35, 40), (77, 75, 33, 35), (75, 58, 16, 33), (58, 59, 17, 16), (59, 61, 19, 17), (61, 64, 22, 19), (64, 65, 23, 22), (65, 46, 4, 23), (46, 47, 5, 4), (47, 45, 3, 5), (57, 60, 72, 55)])
_uv = me_cube_001.uv_layers.new(name='UVMap')
_uv.uv.foreach_set('vector', [0.0, 0.0, 0.0, 0.0, 0.0, 0.0, 0.0, 0.0, 0.0, 0.0, 0.0, 0.0, 0.0, 0.0, 0.0, 0.0, 0.0, 0.0, 0.0, 0.0, 0.0, 0.0, 0.0, 0.0, 0.0, 0.0, 0.0, 0.0, 0.0, 0.0, 0.0, 0.0, 0.0, 0.0, 0.0, 0.0, 0.0, 0.0, 0.0, 0.0, 0.0, 0.0, 0.0, 0.0, 0.0, 0.0, 0.0, 0.0, 0.7474, 0.5, 0.75, 0.5638, 0.7177, 0.5, 0.25, 0.5638, 0.25, 0.5, 0.2547, 0.5, 0.2823, 0.5, 0.4302, 0.25, 0.3831, 0.25, 0.375, 0.2065, 0.425, 0.1952, 0.1667, 0.5363, 0.125, 0.5435, 0.1251, 0.5, 0.1691, 0.5, 0.875, 0.5435, 0.8333, 0.5363, 0.8309, 0.5, 0.8749, 0.5, 0.8333, 0.5363, 0.7917, 0.5533, 0.7836, 0.5, 0.8309, 0.5, 0.7917, 0.5533, 0.75, 0.5638, 0.7474, 0.5, 0.7836, 0.5, 0.25, 0.5638, 0.2083, 0.5533, 0.2164, 0.5, 0.25, 0.5, 0.2083, 0.5533, 0.1667, 0.5363, 0.1691, 0.5, 0.2164, 0.5, 0.6169, 0.25, 0.5698, 0.25, 0.575, 0.1952, 0.625, 0.2065, 0.5698, 0.25, 0.5148, 0.25, 0.525, 0.1672, 0.575, 0.1952, 0.5, 0.25, 0.4852, 0.25, 0.475, 0.1672, 0.5, 0.1674, 0.4852, 0.25, 0.4302, 0.25, 0.425, 0.1952, 0.475, 0.1672, 0.5148, 0.25, 0.5, 0.25, 0.5, 0.1674, 0.525, 0.1672, 0.0, 0.0, 0.0, 0.0, 0.0, 0.0, 0.0, 0.0, 0.0, 0.0, 0.0, 0.0, 0.0, 0.0, 0.0, 0.0, 0.0, 0.0, 0.0, 0.0, 0.0, 0.0, 0.0, 0.0, 0.0, 0.0, 0.0, 0.0, 0.0, 0.0, 0.0, 0.0, 0.0, 0.0, 0.0, 0.0, 0.0, 0.0, 0.0, 0.0, 0.0, 0.0, 0.0, 0.0, 0.0, 0.0, 0.0, 0.0, 0.0, 0.0, 0.0, 0.0, 0.0, 0.0, 0.0, 0.0, 0.0, 0.0, 0.0, 0.0, 0.0, 0.0, 0.0, 0.0, 0.0, 0.0, 0.0, 0.0, 0.0, 0.0, 0.0, 0.0, 0.0, 0.0, 0.0, 0.0, 0.0, 0.0, 0.0, 0.0, 0.0, 0.0, 0.0, 0.0, 0.0, 0.0, 0.0, 0.0, 0.0, 0.0, 0.0, 0.0, 0.0, 0.0, 0.0, 0.0, 0.0, 0.0, 0.0, 0.0, 0.0, 0.0, 0.0, 0.0, 0.0, 0.0, 0.7474, 0.5, 0.75, 0.5638, 0.7177, 0.5, 0.25, 0.5638, 0.25, 0.5, 0.2547, 0.5, 0.2823, 0.5, 0.4302, 0.25, 0.3831, 0.25, 0.375, 0.2065, 0.425, 0.1952, 0.1667, 0.5363, 0.125, 0.5435, 0.1251, 0.5, 0.1691, 0.5, 0.875, 0.5435, 0.8333, 0.5363, 0.8309, 0.5, 0.8749, 0.5, 0.8333, 0.5363, 0.7917, 0.5533, 0.7836, 0.5, 0.8309, 0.5, 0.7917, 0.5533, 0.75, 0.5638, 0.7474, 0.5, 0.7836, 0.5, 0.25, 0.5638, 0.2083, 0.5533, 0.2164, 0.5, 0.25, 0.5, 0.2083, 0.5533, 0.1667, 0.5363, 0.1691, 0.5, 0.2164, 0.5, 0.6169, 0.25, 0.5698, 0.25, 0.575, 0.1952, 0.625, 0.2065, 0.5698, 0.25, 0.5148, 0.25, 0.525, 0.1672, 0.575, 0.1952, 0.5, 0.25, 0.4852, 0.25, 0.475, 0.1672, 0.5, 0.1674, 0.4852, 0.25, 0.4302, 0.25, 0.425, 0.1952, 0.475, 0.1672, 0.5148, 0.25, 0.5, 0.25, 0.5, 0.1674, 0.525, 0.1672, 0.0, 0.0, 0.0, 0.0, 0.0, 0.0, 0.0, 0.0, 0.0, 0.0, 0.0, 0.0, 0.0, 0.0, 0.0, 0.0, 0.0, 0.0, 0.0, 0.0, 0.0, 0.0, 0.0, 0.0, 0.0, 0.0, 0.0, 0.0, 0.0, 0.0, 0.0, 0.0, 0.0, 0.0, 0.0, 0.0, 0.0, 0.0, 0.0, 0.0, 0.0, 0.0, 0.0, 0.0, 0.0, 0.0, 0.0, 0.0, 0.0, 0.0, 0.0, 0.0, 0.0, 0.0, 0.0, 0.0, 0.0, 0.0, 0.0, 0.0, 0.0, 0.0, 0.0, 0.0, 0.0, 0.0, 0.0, 0.0, 0.0, 0.0, 0.0, 0.0, 0.0, 0.0, 0.0, 0.0, 0.0, 0.0, 0.0, 0.0, 0.0, 0.0, 0.0, 0.0, 0.0, 0.0, 0.0, 0.0, 0.0, 0.0, 0.0, 0.0, 0.0, 0.0, 0.0, 0.0, 0.0, 0.0, 0.0, 0.0, 0.0, 0.0, 0.0, 0.0, 0.0, 0.0, 0.0, 0.0, 0.0, 0.0, 0.0, 0.0, 0.0, 0.0, 0.0, 0.0, 0.0, 0.0, 0.0, 0.0, 0.0, 0.0, 0.0, 0.0, 0.0, 0.0, 0.0, 0.0, 0.0, 0.0, 0.0, 0.0, 0.0, 0.0, 0.0, 0.0, 0.0, 0.0, 0.2823, 0.5, 0.25, 0.5638, 0.25, 0.5638, 0.2823, 0.5, 0.25, 0.5638, 0.2083, 0.5533, 0.2083, 0.5533, 0.25, 0.5638, 0.2083, 0.5533, 0.1667, 0.5363, 0.1667, 0.5363, 0.2083, 0.5533, 0.1667, 0.5363, 0.125, 0.5435, 0.125, 0.5435, 0.1667, 0.5363, 0.375, 0.2065, 0.425, 0.1952, 0.425, 0.1952, 0.375, 0.2065, 0.425, 0.1952, 0.475, 0.1672, 0.475, 0.1672, 0.425, 0.1952, 0.475, 0.1672, 0.5, 0.1674, 0.5, 0.1674, 0.475, 0.1672, 0.5, 0.1674, 0.525, 0.1672, 0.525, 0.1672, 0.5, 0.1674, 0.525, 0.1672, 0.575, 0.1952, 0.575, 0.1952, 0.525, 0.1672, 0.575, 0.1952, 0.625, 0.2065, 0.625, 0.2065, 0.575, 0.1952, 0.875, 0.5435, 0.8333, 0.5363, 0.8333, 0.5363, 0.875, 0.5435, 0.8333, 0.5363, 0.7917, 0.5533, 0.7917, 0.5533, 0.8333, 0.5363, 0.7917, 0.5533, 0.75, 0.5638, 0.75, 0.5638, 0.7917, 0.5533, 0.75, 0.5638, 0.7177, 0.5, 0.7177, 0.5, 0.75, 0.5638, 0.0, 0.0, 0.0, 0.0, 0.0, 0.0, 0.0, 0.0, 0.0, 0.0, 0.0, 0.0, 0.0, 0.0, 0.0, 0.0, 0.0, 0.0, 0.0, 0.0, 0.0, 0.0, 0.0, 0.0, 0.0, 0.0, 0.0, 0.0, 0.0, 0.0, 0.0, 0.0])
me_cube_001.materials.append(mat_material_005)
me_cube_001.use_mirror_y = True
me_cube_001.use_mirror_z = True
me_cube_001.update()
me_cube_002 = bpy.data.meshes.new('Cube.002')
me_cube_002.from_pydata([(1.109, -0.004738, -0.6984), (1.109, -0.004738, 0.6984), (1.109, 0.004738, -0.6984), (1.109, 0.004738, 0.6984), (0.4042, 0.3949, 0.4027), (0.6706, 0.3672, 0.5864), (0.6706, 0.3672, -0.5864), (0.4042, 0.3949, -0.4027), (0.9833, 0.3993, 0.4509), (0.7863, 0.3619, 0.2697), (0.5995, 0.4099, 0.0), (0.7863, 0.3619, -0.2697), (0.9833, 0.3993, -0.4509), (-1.189, 0.7334, -0.5367), (-1.189, 0.4784, -0.8091), (-1.189, 0.7334, 0.5367), (-1.189, 0.4784, 0.8091), (-0.7666, 0.6257, 0.8073), (-0.7666, 0.8816, 0.5369), (-0.1443, 0.3452, 0.5844), (-0.1443, 0.6015, 0.3144), (0.1127, 0.5023, 0.1784), (0.1127, 0.2459, 0.4485), (0.3388, 0.3343, 0.4129), (0.1127, 0.2459, -0.4485), (0.05333, 0.5252, -0.2098), (0.1127, 0.5023, -0.2049), (0.3388, 0.3343, -0.4129), (-0.1443, 0.3452, -0.5844), (-0.1443, 0.6015, -0.3144), (-0.7666, 0.8816, -0.5369), (-0.7666, 0.6257, -0.8073), (-1.722, 0.5804, 0.3235), (-1.722, 0.3261, 0.6), (-2.253, 0.3829, 0.001087), (-2.253, 0.1294, 0.2829), (-2.253, 0.3829, -0.001087), (-2.253, 0.1294, -0.2829), (-1.722, 0.3261, -0.6), (-1.722, 0.5804, -0.3235), (-2.385, 0.1298, 0.0), (-2.248, 0.3829, 3.725e-09), (1.109, 0.004738, -0.6984), (1.109, 0.004738, 0.6984), (1.109, -0.004738, -0.6984), (1.109, -0.004738, 0.6984), (0.4042, -0.3949, 0.4027), (0.6706, -0.3672, 0.5864), (0.6706, -0.3672, -0.5864), (0.4042, -0.3949, -0.4027), (0.9833, -0.3993, 0.4509), (0.7863, -0.3619, 0.2697), (0.5995, -0.4099, 0.0), (0.7863, -0.3619, -0.2697), (0.9833, -0.3993, -0.4509), (-1.189, -0.7334, -0.5367), (-1.189, -0.4784, -0.8091), (-1.189, -0.7334, 0.5367), (-1.189, -0.4784, 0.8091), (-0.7666, -0.6257, 0.8073), (-0.7666, -0.8816, 0.5369), (-0.1443, -0.3452, 0.5844), (-0.1443, -0.6015, 0.3144), (0.1127, -0.5023, 0.1784), (0.1127, -0.2459, 0.4485), (0.3388, -0.3343, 0.4129), (0.1127, -0.2459, -0.4485), (0.05333, -0.5252, -0.2098), (0.1127, -0.5023, -0.2049), (0.3388, -0.3343, -0.4129), (-0.1443, -0.3452, -0.5844), (-0.1443, -0.6015, -0.3144), (-0.7666, -0.8816, -0.5369), (-0.7666, -0.6257, -0.8073), (-1.722, -0.5804, 0.3235), (-1.722, -0.3261, 0.6), (-2.253, -0.3829, 0.001087), (-2.253, -0.1294, 0.2829), (-2.253, -0.3829, -0.001087), (-2.253, -0.1294, -0.2829), (-1.722, -0.3261, -0.6), (-1.722, -0.5804, -0.3235), (-2.385, -0.1298, 0.0), (-2.248, -0.3829, 3.725e-09)], [(0, 2), (3, 1), (42, 44), (45, 43)], [(12, 2, 6), (7, 11, 6), (9, 4, 5), (10, 11, 7), (9, 10, 4), (11, 12, 6), (8, 9, 5), (5, 3, 8), (21, 22, 23), (24, 25, 26, 27), (39, 13, 14, 38), (31, 14, 13, 30), (16, 17, 18, 15), (17, 19, 20, 18), (19, 22, 21, 20), (24, 28, 29, 25), (28, 31, 30, 29), (15, 32, 33, 16), (32, 34, 35, 33), (41, 36, 37, 40), (36, 39, 38, 37), (34, 41, 40, 35), (15, 18, 30, 13), (29, 30, 18, 20), (21, 26, 25, 29, 20), (21, 23, 4, 10, 7, 27, 26), (36, 32, 39), (32, 36, 34), (36, 41, 34), (54, 44, 48), (49, 53, 48), (51, 46, 47), (52, 53, 49), (51, 52, 46), (53, 54, 48), (50, 51, 47), (47, 45, 50), (63, 64, 65), (66, 67, 68, 69), (81, 55, 56, 80), (73, 56, 55, 72), (58, 59, 60, 57), (59, 61, 62, 60), (61, 64, 63, 62), (66, 70, 71, 67), (70, 73, 72, 71), (57, 74, 75, 58), (74, 76, 77, 75), (83, 78, 79, 82), (78, 81, 80, 79), (76, 83, 82, 77), (71, 72, 60, 62), (74, 57, 55, 81), (63, 68, 67, 71, 62), (32, 15, 13, 39), (63, 65, 46, 52, 49, 69, 68), (78, 74, 81), (74, 78, 76), (78, 83, 76), (45, 50, 8, 3), (50, 51, 9, 8), (51, 52, 10, 9), (52, 53, 11, 10), (53, 54, 12, 11), (54, 44, 2, 12), (44, 48, 6, 2), (48, 49, 7, 6), (49, 69, 27, 7), (69, 66, 24, 27), (66, 70, 28, 24), (70, 73, 31, 28), (73, 56, 14, 31), (56, 80, 38, 14), (80, 79, 37, 38), (79, 82, 40, 37), (82, 77, 35, 40), (77, 75, 33, 35), (75, 58, 16, 33), (58, 59, 17, 16), (59, 61, 19, 17), (61, 64, 22, 19), (64, 65, 23, 22), (65, 46, 4, 23), (46, 47, 5, 4), (47, 45, 3, 5), (57, 60, 72, 55)])
_uv = me_cube_002.uv_layers.new(name='UVMap')
_uv.uv.foreach_set('vector', [0.0, 0.0, 0.0, 0.0, 0.0, 0.0, 0.0, 0.0, 0.0, 0.0, 0.0, 0.0, 0.0, 0.0, 0.0, 0.0, 0.0, 0.0, 0.0, 0.0, 0.0, 0.0, 0.0, 0.0, 0.0, 0.0, 0.0, 0.0, 0.0, 0.0, 0.0, 0.0, 0.0, 0.0, 0.0, 0.0, 0.0, 0.0, 0.0, 0.0, 0.0, 0.0, 0.0, 0.0, 0.0, 0.0, 0.0, 0.0, 0.7474, 0.5, 0.75, 0.5638, 0.7177, 0.5, 0.25, 0.5638, 0.25, 0.5, 0.2547, 0.5, 0.2823, 0.5, 0.4302, 0.25, 0.3831, 0.25, 0.375, 0.2065, 0.425, 0.1952, 0.1667, 0.5363, 0.125, 0.5435, 0.1251, 0.5, 0.1691, 0.5, 0.875, 0.5435, 0.8333, 0.5363, 0.8309, 0.5, 0.8749, 0.5, 0.8333, 0.5363, 0.7917, 0.5533, 0.7836, 0.5, 0.8309, 0.5, 0.7917, 0.5533, 0.75, 0.5638, 0.7474, 0.5, 0.7836, 0.5, 0.25, 0.5638, 0.2083, 0.5533, 0.2164, 0.5, 0.25, 0.5, 0.2083, 0.5533, 0.1667, 0.5363, 0.1691, 0.5, 0.2164, 0.5, 0.6169, 0.25, 0.5698, 0.25, 0.575, 0.1952, 0.625, 0.2065, 0.5698, 0.25, 0.5148, 0.25, 0.525, 0.1672, 0.575, 0.1952, 0.5, 0.25, 0.4852, 0.25, 0.475, 0.1672, 0.5, 0.1674, 0.4852, 0.25, 0.4302, 0.25, 0.425, 0.1952, 0.475, 0.1672, 0.5148, 0.25, 0.5, 0.25, 0.5, 0.1674, 0.525, 0.1672, 0.0, 0.0, 0.0, 0.0, 0.0, 0.0, 0.0, 0.0, 0.0, 0.0, 0.0, 0.0, 0.0, 0.0, 0.0, 0.0, 0.0, 0.0, 0.0, 0.0, 0.0, 0.0, 0.0, 0.0, 0.0, 0.0, 0.0, 0.0, 0.0, 0.0, 0.0, 0.0, 0.0, 0.0, 0.0, 0.0, 0.0, 0.0, 0.0, 0.0, 0.0, 0.0, 0.0, 0.0, 0.0, 0.0, 0.0, 0.0, 0.0, 0.0, 0.0, 0.0, 0.0, 0.0, 0.0, 0.0, 0.0, 0.0, 0.0, 0.0, 0.0, 0.0, 0.0, 0.0, 0.0, 0.0, 0.0, 0.0, 0.0, 0.0, 0.0, 0.0, 0.0, 0.0, 0.0, 0.0, 0.0, 0.0, 0.0, 0.0, 0.0, 0.0, 0.0, 0.0, 0.0, 0.0, 0.0, 0.0, 0.0, 0.0, 0.0, 0.0, 0.0, 0.0, 0.0, 0.0, 0.0, 0.0, 0.0, 0.0, 0.0, 0.0, 0.0, 0.0, 0.0, 0.0, 0.7474, 0.5, 0.75, 0.5638, 0.7177, 0.5, 0.25, 0.5638, 0.25, 0.5, 0.2547, 0.5, 0.2823, 0.5, 0.4302, 0.25, 0.3831, 0.25, 0.375, 0.2065, 0.425, 0.1952, 0.1667, 0.5363, 0.125, 0.5435, 0.1251, 0.5, 0.1691, 0.5, 0.875, 0.5435, 0.8333, 0.5363, 0.8309, 0.5, 0.8749, 0.5, 0.8333, 0.5363, 0.7917, 0.5533, 0.7836, 0.5, 0.8309, 0.5, 0.7917, 0.5533, 0.75, 0.5638, 0.7474, 0.5, 0.7836, 0.5, 0.25, 0.5638, 0.2083, 0.5533, 0.2164, 0.5, 0.25, 0.5, 0.2083, 0.5533, 0.1667, 0.5363, 0.1691, 0.5, 0.2164, 0.5, 0.6169, 0.25, 0.5698, 0.25, 0.575, 0.1952, 0.625, 0.2065, 0.5698, 0.25, 0.5148, 0.25, 0.525, 0.1672, 0.575, 0.1952, 0.5, 0.25, 0.4852, 0.25, 0.475, 0.1672, 0.5, 0.1674, 0.4852, 0.25, 0.4302, 0.25, 0.425, 0.1952, 0.475, 0.1672, 0.5148, 0.25, 0.5, 0.25, 0.5, 0.1674, 0.525, 0.1672, 0.0, 0.0, 0.0, 0.0, 0.0, 0.0, 0.0, 0.0, 0.0, 0.0, 0.0, 0.0, 0.0, 0.0, 0.0, 0.0, 0.0, 0.0, 0.0, 0.0, 0.0, 0.0, 0.0, 0.0, 0.0, 0.0, 0.0, 0.0, 0.0, 0.0, 0.0, 0.0, 0.0, 0.0, 0.0, 0.0, 0.0, 0.0, 0.0, 0.0, 0.0, 0.0, 0.0, 0.0, 0.0, 0.0, 0.0, 0.0, 0.0, 0.0, 0.0, 0.0, 0.0, 0.0, 0.0, 0.0, 0.0, 0.0, 0.0, 0.0, 0.0, 0.0, 0.0, 0.0, 0.0, 0.0, 0.0, 0.0, 0.0, 0.0, 0.0, 0.0, 0.0, 0.0, 0.0, 0.0, 0.0, 0.0, 0.0, 0.0, 0.0, 0.0, 0.0, 0.0, 0.0, 0.0, 0.0, 0.0, 0.0, 0.0, 0.0, 0.0, 0.0, 0.0, 0.0, 0.0, 0.0, 0.0, 0.0, 0.0, 0.0, 0.0, 0.0, 0.0, 0.0, 0.0, 0.0, 0.0, 0.0, 0.0, 0.0, 0.0, 0.0, 0.0, 0.0, 0.0, 0.0, 0.0, 0.0, 0.0, 0.0, 0.0, 0.0, 0.0, 0.0, 0.0, 0.0, 0.0, 0.0, 0.0, 0.0, 0.0, 0.0, 0.0, 0.0, 0.0, 0.0, 0.0, 0.2823, 0.5, 0.25, 0.5638, 0.25, 0.5638, 0.2823, 0.5, 0.25, 0.5638, 0.2083, 0.5533, 0.2083, 0.5533, 0.25, 0.5638, 0.2083, 0.5533, 0.1667, 0.5363, 0.1667, 0.5363, 0.2083, 0.5533, 0.1667, 0.5363, 0.125, 0.5435, 0.125, 0.5435, 0.1667, 0.5363, 0.375, 0.2065, 0.425, 0.1952, 0.425, 0.1952, 0.375, 0.2065, 0.425, 0.1952, 0.475, 0.1672, 0.475, 0.1672, 0.425, 0.1952, 0.475, 0.1672, 0.5, 0.1674, 0.5, 0.1674, 0.475, 0.1672, 0.5, 0.1674, 0.525, 0.1672, 0.525, 0.1672, 0.5, 0.1674, 0.525, 0.1672, 0.575, 0.1952, 0.575, 0.1952, 0.525, 0.1672, 0.575, 0.1952, 0.625, 0.2065, 0.625, 0.2065, 0.575, 0.1952, 0.875, 0.5435, 0.8333, 0.5363, 0.8333, 0.5363, 0.875, 0.5435, 0.8333, 0.5363, 0.7917, 0.5533, 0.7917, 0.5533, 0.8333, 0.5363, 0.7917, 0.5533, 0.75, 0.5638, 0.75, 0.5638, 0.7917, 0.5533, 0.75, 0.5638, 0.7177, 0.5, 0.7177, 0.5, 0.75, 0.5638, 0.0, 0.0, 0.0, 0.0, 0.0, 0.0, 0.0, 0.0, 0.0, 0.0, 0.0, 0.0, 0.0, 0.0, 0.0, 0.0, 0.0, 0.0, 0.0, 0.0, 0.0, 0.0, 0.0, 0.0, 0.0, 0.0, 0.0, 0.0, 0.0, 0.0, 0.0, 0.0])
me_cube_002.materials.append(mat_material_005)
me_cube_002.use_mirror_y = True
me_cube_002.use_mirror_z = True
me_cube_002.update()
me_cube_003 = bpy.data.meshes.new('Cube.003')
me_cube_003.from_pydata([(1.109, -0.004738, -0.6984), (1.109, -0.004738, 0.6984), (1.109, 0.004738, -0.6984), (1.109, 0.004738, 0.6984), (0.4042, 0.3949, 0.4027), (0.6706, 0.3672, 0.5864), (0.6706, 0.3672, -0.5864), (0.4042, 0.3949, -0.4027), (0.9833, 0.3993, 0.4509), (0.7863, 0.3619, 0.2697), (0.5995, 0.4099, 0.0), (0.7863, 0.3619, -0.2697), (0.9833, 0.3993, -0.4509), (-1.189, 0.7334, -0.5367), (-1.189, 0.4784, -0.8091), (-1.189, 0.7334, 0.5367), (-1.189, 0.4784, 0.8091), (-0.7666, 0.6257, 0.8073), (-0.7666, 0.8816, 0.5369), (-0.1443, 0.3452, 0.5844), (-0.1443, 0.6015, 0.3144), (0.1127, 0.5023, 0.1784), (0.1127, 0.2459, 0.4485), (0.3388, 0.3343, 0.4129), (0.1127, 0.2459, -0.4485), (0.05333, 0.5252, -0.2098), (0.1127, 0.5023, -0.2049), (0.3388, 0.3343, -0.4129), (-0.1443, 0.3452, -0.5844), (-0.1443, 0.6015, -0.3144), (-0.7666, 0.8816, -0.5369), (-0.7666, 0.6257, -0.8073), (-1.722, 0.5804, 0.3235), (-1.722, 0.3261, 0.6), (-2.253, 0.3829, 0.001087), (-2.253, 0.1294, 0.2829), (-2.253, 0.3829, -0.001087), (-2.253, 0.1294, -0.2829), (-1.722, 0.3261, -0.6), (-1.722, 0.5804, -0.3235), (-2.385, 0.1298, 0.0), (-2.248, 0.3829, 3.725e-09), (1.109, 0.004738, -0.6984), (1.109, 0.004738, 0.6984), (1.109, -0.004738, -0.6984), (1.109, -0.004738, 0.6984), (0.4042, -0.3949, 0.4027), (0.6706, -0.3672, 0.5864), (0.6706, -0.3672, -0.5864), (0.4042, -0.3949, -0.4027), (0.9833, -0.3993, 0.4509), (0.7863, -0.3619, 0.2697), (0.5995, -0.4099, 0.0), (0.7863, -0.3619, -0.2697), (0.9833, -0.3993, -0.4509), (-1.189, -0.7334, -0.5367), (-1.189, -0.4784, -0.8091), (-1.189, -0.7334, 0.5367), (-1.189, -0.4784, 0.8091), (-0.7666, -0.6257, 0.8073), (-0.7666, -0.8816, 0.5369), (-0.1443, -0.3452, 0.5844), (-0.1443, -0.6015, 0.3144), (0.1127, -0.5023, 0.1784), (0.1127, -0.2459, 0.4485), (0.3388, -0.3343, 0.4129), (0.1127, -0.2459, -0.4485), (0.05333, -0.5252, -0.2098), (0.1127, -0.5023, -0.2049), (0.3388, -0.3343, -0.4129), (-0.1443, -0.3452, -0.5844), (-0.1443, -0.6015, -0.3144), (-0.7666, -0.8816, -0.5369), (-0.7666, -0.6257, -0.8073), (-1.722, -0.5804, 0.3235), (-1.722, -0.3261, 0.6), (-2.253, -0.3829, 0.001087), (-2.253, -0.1294, 0.2829), (-2.253, -0.3829, -0.001087), (-2.253, -0.1294, -0.2829), (-1.722, -0.3261, -0.6), (-1.722, -0.5804, -0.3235), (-2.385, -0.1298, 0.0), (-2.248, -0.3829, 3.725e-09)], [(0, 2), (3, 1), (42, 44), (45, 43)], [(12, 2, 6), (7, 11, 6), (9, 4, 5), (10, 11, 7), (9, 10, 4), (11, 12, 6), (8, 9, 5), (5, 3, 8), (21, 22, 23), (24, 25, 26, 27), (39, 13, 14, 38), (31, 14, 13, 30), (16, 17, 18, 15), (17, 19, 20, 18), (19, 22, 21, 20), (24, 28, 29, 25), (28, 31, 30, 29), (15, 32, 33, 16), (32, 34, 35, 33), (41, 36, 37, 40), (36, 39, 38, 37), (34, 41, 40, 35), (15, 18, 30, 13), (29, 30, 18, 20), (21, 26, 25, 29, 20), (21, 23, 4, 10, 7, 27, 26), (36, 32, 39), (32, 36, 34), (36, 41, 34), (54, 44, 48), (49, 53, 48), (51, 46, 47), (52, 53, 49), (51, 52, 46), (53, 54, 48), (50, 51, 47), (47, 45, 50), (63, 64, 65), (66, 67, 68, 69), (81, 55, 56, 80), (73, 56, 55, 72), (58, 59, 60, 57), (59, 61, 62, 60), (61, 64, 63, 62), (66, 70, 71, 67), (70, 73, 72, 71), (57, 74, 75, 58), (74, 76, 77, 75), (83, 78, 79, 82), (78, 81, 80, 79), (76, 83, 82, 77), (71, 72, 60, 62), (74, 57, 55, 81), (63, 68, 67, 71, 62), (32, 15, 13, 39), (63, 65, 46, 52, 49, 69, 68), (78, 74, 81), (74, 78, 76), (78, 83, 76), (45, 50, 8, 3), (50, 51, 9, 8), (51, 52, 10, 9), (52, 53, 11, 10), (53, 54, 12, 11), (54, 44, 2, 12), (44, 48, 6, 2), (48, 49, 7, 6), (49, 69, 27, 7), (69, 66, 24, 27), (66, 70, 28, 24), (70, 73, 31, 28), (73, 56, 14, 31), (56, 80, 38, 14), (80, 79, 37, 38), (79, 82, 40, 37), (82, 77, 35, 40), (77, 75, 33, 35), (75, 58, 16, 33), (58, 59, 17, 16), (59, 61, 19, 17), (61, 64, 22, 19), (64, 65, 23, 22), (65, 46, 4, 23), (46, 47, 5, 4), (47, 45, 3, 5), (57, 60, 72, 55)])
_uv = me_cube_003.uv_layers.new(name='UVMap')
_uv.uv.foreach_set('vector', [0.0, 0.0, 0.0, 0.0, 0.0, 0.0, 0.0, 0.0, 0.0, 0.0, 0.0, 0.0, 0.0, 0.0, 0.0, 0.0, 0.0, 0.0, 0.0, 0.0, 0.0, 0.0, 0.0, 0.0, 0.0, 0.0, 0.0, 0.0, 0.0, 0.0, 0.0, 0.0, 0.0, 0.0, 0.0, 0.0, 0.0, 0.0, 0.0, 0.0, 0.0, 0.0, 0.0, 0.0, 0.0, 0.0, 0.0, 0.0, 0.7474, 0.5, 0.75, 0.5638, 0.7177, 0.5, 0.25, 0.5638, 0.25, 0.5, 0.2547, 0.5, 0.2823, 0.5, 0.4302, 0.25, 0.3831, 0.25, 0.375, 0.2065, 0.425, 0.1952, 0.1667, 0.5363, 0.125, 0.5435, 0.1251, 0.5, 0.1691, 0.5, 0.875, 0.5435, 0.8333, 0.5363, 0.8309, 0.5, 0.8749, 0.5, 0.8333, 0.5363, 0.7917, 0.5533, 0.7836, 0.5, 0.8309, 0.5, 0.7917, 0.5533, 0.75, 0.5638, 0.7474, 0.5, 0.7836, 0.5, 0.25, 0.5638, 0.2083, 0.5533, 0.2164, 0.5, 0.25, 0.5, 0.2083, 0.5533, 0.1667, 0.5363, 0.1691, 0.5, 0.2164, 0.5, 0.6169, 0.25, 0.5698, 0.25, 0.575, 0.1952, 0.625, 0.2065, 0.5698, 0.25, 0.5148, 0.25, 0.525, 0.1672, 0.575, 0.1952, 0.5, 0.25, 0.4852, 0.25, 0.475, 0.1672, 0.5, 0.1674, 0.4852, 0.25, 0.4302, 0.25, 0.425, 0.1952, 0.475, 0.1672, 0.5148, 0.25, 0.5, 0.25, 0.5, 0.1674, 0.525, 0.1672, 0.0, 0.0, 0.0, 0.0, 0.0, 0.0, 0.0, 0.0, 0.0, 0.0, 0.0, 0.0, 0.0, 0.0, 0.0, 0.0, 0.0, 0.0, 0.0, 0.0, 0.0, 0.0, 0.0, 0.0, 0.0, 0.0, 0.0, 0.0, 0.0, 0.0, 0.0, 0.0, 0.0, 0.0, 0.0, 0.0, 0.0, 0.0, 0.0, 0.0, 0.0, 0.0, 0.0, 0.0, 0.0, 0.0, 0.0, 0.0, 0.0, 0.0, 0.0, 0.0, 0.0, 0.0, 0.0, 0.0, 0.0, 0.0, 0.0, 0.0, 0.0, 0.0, 0.0, 0.0, 0.0, 0.0, 0.0, 0.0, 0.0, 0.0, 0.0, 0.0, 0.0, 0.0, 0.0, 0.0, 0.0, 0.0, 0.0, 0.0, 0.0, 0.0, 0.0, 0.0, 0.0, 0.0, 0.0, 0.0, 0.0, 0.0, 0.0, 0.0, 0.0, 0.0, 0.0, 0.0, 0.0, 0.0, 0.0, 0.0, 0.0, 0.0, 0.0, 0.0, 0.0, 0.0, 0.7474, 0.5, 0.75, 0.5638, 0.7177, 0.5, 0.25, 0.5638, 0.25, 0.5, 0.2547, 0.5, 0.2823, 0.5, 0.4302, 0.25, 0.3831, 0.25, 0.375, 0.2065, 0.425, 0.1952, 0.1667, 0.5363, 0.125, 0.5435, 0.1251, 0.5, 0.1691, 0.5, 0.875, 0.5435, 0.8333, 0.5363, 0.8309, 0.5, 0.8749, 0.5, 0.8333, 0.5363, 0.7917, 0.5533, 0.7836, 0.5, 0.8309, 0.5, 0.7917, 0.5533, 0.75, 0.5638, 0.7474, 0.5, 0.7836, 0.5, 0.25, 0.5638, 0.2083, 0.5533, 0.2164, 0.5, 0.25, 0.5, 0.2083, 0.5533, 0.1667, 0.5363, 0.1691, 0.5, 0.2164, 0.5, 0.6169, 0.25, 0.5698, 0.25, 0.575, 0.1952, 0.625, 0.2065, 0.5698, 0.25, 0.5148, 0.25, 0.525, 0.1672, 0.575, 0.1952, 0.5, 0.25, 0.4852, 0.25, 0.475, 0.1672, 0.5, 0.1674, 0.4852, 0.25, 0.4302, 0.25, 0.425, 0.1952, 0.475, 0.1672, 0.5148, 0.25, 0.5, 0.25, 0.5, 0.1674, 0.525, 0.1672, 0.0, 0.0, 0.0, 0.0, 0.0, 0.0, 0.0, 0.0, 0.0, 0.0, 0.0, 0.0, 0.0, 0.0, 0.0, 0.0, 0.0, 0.0, 0.0, 0.0, 0.0, 0.0, 0.0, 0.0, 0.0, 0.0, 0.0, 0.0, 0.0, 0.0, 0.0, 0.0, 0.0, 0.0, 0.0, 0.0, 0.0, 0.0, 0.0, 0.0, 0.0, 0.0, 0.0, 0.0, 0.0, 0.0, 0.0, 0.0, 0.0, 0.0, 0.0, 0.0, 0.0, 0.0, 0.0, 0.0, 0.0, 0.0, 0.0, 0.0, 0.0, 0.0, 0.0, 0.0, 0.0, 0.0, 0.0, 0.0, 0.0, 0.0, 0.0, 0.0, 0.0, 0.0, 0.0, 0.0, 0.0, 0.0, 0.0, 0.0, 0.0, 0.0, 0.0, 0.0, 0.0, 0.0, 0.0, 0.0, 0.0, 0.0, 0.0, 0.0, 0.0, 0.0, 0.0, 0.0, 0.0, 0.0, 0.0, 0.0, 0.0, 0.0, 0.0, 0.0, 0.0, 0.0, 0.0, 0.0, 0.0, 0.0, 0.0, 0.0, 0.0, 0.0, 0.0, 0.0, 0.0, 0.0, 0.0, 0.0, 0.0, 0.0, 0.0, 0.0, 0.0, 0.0, 0.0, 0.0, 0.0, 0.0, 0.0, 0.0, 0.0, 0.0, 0.0, 0.0, 0.0, 0.0, 0.2823, 0.5, 0.25, 0.5638, 0.25, 0.5638, 0.2823, 0.5, 0.25, 0.5638, 0.2083, 0.5533, 0.2083, 0.5533, 0.25, 0.5638, 0.2083, 0.5533, 0.1667, 0.5363, 0.1667, 0.5363, 0.2083, 0.5533, 0.1667, 0.5363, 0.125, 0.5435, 0.125, 0.5435, 0.1667, 0.5363, 0.375, 0.2065, 0.425, 0.1952, 0.425, 0.1952, 0.375, 0.2065, 0.425, 0.1952, 0.475, 0.1672, 0.475, 0.1672, 0.425, 0.1952, 0.475, 0.1672, 0.5, 0.1674, 0.5, 0.1674, 0.475, 0.1672, 0.5, 0.1674, 0.525, 0.1672, 0.525, 0.1672, 0.5, 0.1674, 0.525, 0.1672, 0.575, 0.1952, 0.575, 0.1952, 0.525, 0.1672, 0.575, 0.1952, 0.625, 0.2065, 0.625, 0.2065, 0.575, 0.1952, 0.875, 0.5435, 0.8333, 0.5363, 0.8333, 0.5363, 0.875, 0.5435, 0.8333, 0.5363, 0.7917, 0.5533, 0.7917, 0.5533, 0.8333, 0.5363, 0.7917, 0.5533, 0.75, 0.5638, 0.75, 0.5638, 0.7917, 0.5533, 0.75, 0.5638, 0.7177, 0.5, 0.7177, 0.5, 0.75, 0.5638, 0.0, 0.0, 0.0, 0.0, 0.0, 0.0, 0.0, 0.0, 0.0, 0.0, 0.0, 0.0, 0.0, 0.0, 0.0, 0.0, 0.0, 0.0, 0.0, 0.0, 0.0, 0.0, 0.0, 0.0, 0.0, 0.0, 0.0, 0.0, 0.0, 0.0, 0.0, 0.0])
me_cube_003.materials.append(mat_material_005)
me_cube_003.use_mirror_y = True
me_cube_003.use_mirror_z = True
me_cube_003.update()
me_cube_004 = bpy.data.meshes.new('Cube.004')
me_cube_004.from_pydata([(1.109, -0.004738, -0.6984), (1.109, -0.004738, 0.6984), (1.109, 0.004738, -0.6984), (1.109, 0.004738, 0.6984), (0.4042, 0.3949, 0.4027), (0.6706, 0.3672, 0.5864), (0.6706, 0.3672, -0.5864), (0.4042, 0.3949, -0.4027), (0.9833, 0.3993, 0.4509), (0.7863, 0.3619, 0.2697), (0.5995, 0.4099, 0.0), (0.7863, 0.3619, -0.2697), (0.9833, 0.3993, -0.4509), (-1.189, 0.7334, -0.5367), (-1.189, 0.4784, -0.8091), (-1.189, 0.7334, 0.5367), (-1.189, 0.4784, 0.8091), (-0.7666, 0.6257, 0.8073), (-0.7666, 0.8816, 0.5369), (-0.1443, 0.3452, 0.5844), (-0.1443, 0.6015, 0.3144), (0.1127, 0.5023, 0.1784), (0.1127, 0.2459, 0.4485), (0.3388, 0.3343, 0.4129), (0.1127, 0.2459, -0.4485), (0.05333, 0.5252, -0.2098), (0.1127, 0.5023, -0.2049), (0.3388, 0.3343, -0.4129), (-0.1443, 0.3452, -0.5844), (-0.1443, 0.6015, -0.3144), (-0.7666, 0.8816, -0.5369), (-0.7666, 0.6257, -0.8073), (-1.722, 0.5804, 0.3235), (-1.722, 0.3261, 0.6), (-2.253, 0.3829, 0.001087), (-2.253, 0.1294, 0.2829), (-2.253, 0.3829, -0.001087), (-2.253, 0.1294, -0.2829), (-1.722, 0.3261, -0.6), (-1.722, 0.5804, -0.3235), (-2.385, 0.1298, 0.0), (-2.248, 0.3829, 3.725e-09), (1.109, 0.004738, -0.6984), (1.109, 0.004738, 0.6984), (1.109, -0.004738, -0.6984), (1.109, -0.004738, 0.6984), (0.4042, -0.3949, 0.4027), (0.6706, -0.3672, 0.5864), (0.6706, -0.3672, -0.5864), (0.4042, -0.3949, -0.4027), (0.9833, -0.3993, 0.4509), (0.7863, -0.3619, 0.2697), (0.5995, -0.4099, 0.0), (0.7863, -0.3619, -0.2697), (0.9833, -0.3993, -0.4509), (-1.189, -0.7334, -0.5367), (-1.189, -0.4784, -0.8091), (-1.189, -0.7334, 0.5367), (-1.189, -0.4784, 0.8091), (-0.7666, -0.6257, 0.8073), (-0.7666, -0.8816, 0.5369), (-0.1443, -0.3452, 0.5844), (-0.1443, -0.6015, 0.3144), (0.1127, -0.5023, 0.1784), (0.1127, -0.2459, 0.4485), (0.3388, -0.3343, 0.4129), (0.1127, -0.2459, -0.4485), (0.05333, -0.5252, -0.2098), (0.1127, -0.5023, -0.2049), (0.3388, -0.3343, -0.4129), (-0.1443, -0.3452, -0.5844), (-0.1443, -0.6015, -0.3144), (-0.7666, -0.8816, -0.5369), (-0.7666, -0.6257, -0.8073), (-1.722, -0.5804, 0.3235), (-1.722, -0.3261, 0.6), (-2.253, -0.3829, 0.001087), (-2.253, -0.1294, 0.2829), (-2.253, -0.3829, -0.001087), (-2.253, -0.1294, -0.2829), (-1.722, -0.3261, -0.6), (-1.722, -0.5804, -0.3235), (-2.385, -0.1298, 0.0), (-2.248, -0.3829, 3.725e-09)], [(0, 2), (3, 1), (42, 44), (45, 43)], [(12, 2, 6), (7, 11, 6), (9, 4, 5), (10, 11, 7), (9, 10, 4), (11, 12, 6), (8, 9, 5), (5, 3, 8), (21, 22, 23), (24, 25, 26, 27), (39, 13, 14, 38), (31, 14, 13, 30), (16, 17, 18, 15), (17, 19, 20, 18), (19, 22, 21, 20), (24, 28, 29, 25), (28, 31, 30, 29), (15, 32, 33, 16), (32, 34, 35, 33), (41, 36, 37, 40), (36, 39, 38, 37), (34, 41, 40, 35), (15, 18, 30, 13), (29, 30, 18, 20), (21, 26, 25, 29, 20), (21, 23, 4, 10, 7, 27, 26), (36, 32, 39), (32, 36, 34), (36, 41, 34), (54, 44, 48), (49, 53, 48), (51, 46, 47), (52, 53, 49), (51, 52, 46), (53, 54, 48), (50, 51, 47), (47, 45, 50), (63, 64, 65), (66, 67, 68, 69), (81, 55, 56, 80), (73, 56, 55, 72), (58, 59, 60, 57), (59, 61, 62, 60), (61, 64, 63, 62), (66, 70, 71, 67), (70, 73, 72, 71), (57, 74, 75, 58), (74, 76, 77, 75), (83, 78, 79, 82), (78, 81, 80, 79), (76, 83, 82, 77), (71, 72, 60, 62), (74, 57, 55, 81), (63, 68, 67, 71, 62), (32, 15, 13, 39), (63, 65, 46, 52, 49, 69, 68), (78, 74, 81), (74, 78, 76), (78, 83, 76), (45, 50, 8, 3), (50, 51, 9, 8), (51, 52, 10, 9), (52, 53, 11, 10), (53, 54, 12, 11), (54, 44, 2, 12), (44, 48, 6, 2), (48, 49, 7, 6), (49, 69, 27, 7), (69, 66, 24, 27), (66, 70, 28, 24), (70, 73, 31, 28), (73, 56, 14, 31), (56, 80, 38, 14), (80, 79, 37, 38), (79, 82, 40, 37), (82, 77, 35, 40), (77, 75, 33, 35), (75, 58, 16, 33), (58, 59, 17, 16), (59, 61, 19, 17), (61, 64, 22, 19), (64, 65, 23, 22), (65, 46, 4, 23), (46, 47, 5, 4), (47, 45, 3, 5), (57, 60, 72, 55)])
_uv = me_cube_004.uv_layers.new(name='UVMap')
_uv.uv.foreach_set('vector', [0.0, 0.0, 0.0, 0.0, 0.0, 0.0, 0.0, 0.0, 0.0, 0.0, 0.0, 0.0, 0.0, 0.0, 0.0, 0.0, 0.0, 0.0, 0.0, 0.0, 0.0, 0.0, 0.0, 0.0, 0.0, 0.0, 0.0, 0.0, 0.0, 0.0, 0.0, 0.0, 0.0, 0.0, 0.0, 0.0, 0.0, 0.0, 0.0, 0.0, 0.0, 0.0, 0.0, 0.0, 0.0, 0.0, 0.0, 0.0, 0.7474, 0.5, 0.75, 0.5638, 0.7177, 0.5, 0.25, 0.5638, 0.25, 0.5, 0.2547, 0.5, 0.2823, 0.5, 0.4302, 0.25, 0.3831, 0.25, 0.375, 0.2065, 0.425, 0.1952, 0.1667, 0.5363, 0.125, 0.5435, 0.1251, 0.5, 0.1691, 0.5, 0.875, 0.5435, 0.8333, 0.5363, 0.8309, 0.5, 0.8749, 0.5, 0.8333, 0.5363, 0.7917, 0.5533, 0.7836, 0.5, 0.8309, 0.5, 0.7917, 0.5533, 0.75, 0.5638, 0.7474, 0.5, 0.7836, 0.5, 0.25, 0.5638, 0.2083, 0.5533, 0.2164, 0.5, 0.25, 0.5, 0.2083, 0.5533, 0.1667, 0.5363, 0.1691, 0.5, 0.2164, 0.5, 0.6169, 0.25, 0.5698, 0.25, 0.575, 0.1952, 0.625, 0.2065, 0.5698, 0.25, 0.5148, 0.25, 0.525, 0.1672, 0.575, 0.1952, 0.5, 0.25, 0.4852, 0.25, 0.475, 0.1672, 0.5, 0.1674, 0.4852, 0.25, 0.4302, 0.25, 0.425, 0.1952, 0.475, 0.1672, 0.5148, 0.25, 0.5, 0.25, 0.5, 0.1674, 0.525, 0.1672, 0.0, 0.0, 0.0, 0.0, 0.0, 0.0, 0.0, 0.0, 0.0, 0.0, 0.0, 0.0, 0.0, 0.0, 0.0, 0.0, 0.0, 0.0, 0.0, 0.0, 0.0, 0.0, 0.0, 0.0, 0.0, 0.0, 0.0, 0.0, 0.0, 0.0, 0.0, 0.0, 0.0, 0.0, 0.0, 0.0, 0.0, 0.0, 0.0, 0.0, 0.0, 0.0, 0.0, 0.0, 0.0, 0.0, 0.0, 0.0, 0.0, 0.0, 0.0, 0.0, 0.0, 0.0, 0.0, 0.0, 0.0, 0.0, 0.0, 0.0, 0.0, 0.0, 0.0, 0.0, 0.0, 0.0, 0.0, 0.0, 0.0, 0.0, 0.0, 0.0, 0.0, 0.0, 0.0, 0.0, 0.0, 0.0, 0.0, 0.0, 0.0, 0.0, 0.0, 0.0, 0.0, 0.0, 0.0, 0.0, 0.0, 0.0, 0.0, 0.0, 0.0, 0.0, 0.0, 0.0, 0.0, 0.0, 0.0, 0.0, 0.0, 0.0, 0.0, 0.0, 0.0, 0.0, 0.7474, 0.5, 0.75, 0.5638, 0.7177, 0.5, 0.25, 0.5638, 0.25, 0.5, 0.2547, 0.5, 0.2823, 0.5, 0.4302, 0.25, 0.3831, 0.25, 0.375, 0.2065, 0.425, 0.1952, 0.1667, 0.5363, 0.125, 0.5435, 0.1251, 0.5, 0.1691, 0.5, 0.875, 0.5435, 0.8333, 0.5363, 0.8309, 0.5, 0.8749, 0.5, 0.8333, 0.5363, 0.7917, 0.5533, 0.7836, 0.5, 0.8309, 0.5, 0.7917, 0.5533, 0.75, 0.5638, 0.7474, 0.5, 0.7836, 0.5, 0.25, 0.5638, 0.2083, 0.5533, 0.2164, 0.5, 0.25, 0.5, 0.2083, 0.5533, 0.1667, 0.5363, 0.1691, 0.5, 0.2164, 0.5, 0.6169, 0.25, 0.5698, 0.25, 0.575, 0.1952, 0.625, 0.2065, 0.5698, 0.25, 0.5148, 0.25, 0.525, 0.1672, 0.575, 0.1952, 0.5, 0.25, 0.4852, 0.25, 0.475, 0.1672, 0.5, 0.1674, 0.4852, 0.25, 0.4302, 0.25, 0.425, 0.1952, 0.475, 0.1672, 0.5148, 0.25, 0.5, 0.25, 0.5, 0.1674, 0.525, 0.1672, 0.0, 0.0, 0.0, 0.0, 0.0, 0.0, 0.0, 0.0, 0.0, 0.0, 0.0, 0.0, 0.0, 0.0, 0.0, 0.0, 0.0, 0.0, 0.0, 0.0, 0.0, 0.0, 0.0, 0.0, 0.0, 0.0, 0.0, 0.0, 0.0, 0.0, 0.0, 0.0, 0.0, 0.0, 0.0, 0.0, 0.0, 0.0, 0.0, 0.0, 0.0, 0.0, 0.0, 0.0, 0.0, 0.0, 0.0, 0.0, 0.0, 0.0, 0.0, 0.0, 0.0, 0.0, 0.0, 0.0, 0.0, 0.0, 0.0, 0.0, 0.0, 0.0, 0.0, 0.0, 0.0, 0.0, 0.0, 0.0, 0.0, 0.0, 0.0, 0.0, 0.0, 0.0, 0.0, 0.0, 0.0, 0.0, 0.0, 0.0, 0.0, 0.0, 0.0, 0.0, 0.0, 0.0, 0.0, 0.0, 0.0, 0.0, 0.0, 0.0, 0.0, 0.0, 0.0, 0.0, 0.0, 0.0, 0.0, 0.0, 0.0, 0.0, 0.0, 0.0, 0.0, 0.0, 0.0, 0.0, 0.0, 0.0, 0.0, 0.0, 0.0, 0.0, 0.0, 0.0, 0.0, 0.0, 0.0, 0.0, 0.0, 0.0, 0.0, 0.0, 0.0, 0.0, 0.0, 0.0, 0.0, 0.0, 0.0, 0.0, 0.0, 0.0, 0.0, 0.0, 0.0, 0.0, 0.2823, 0.5, 0.25, 0.5638, 0.25, 0.5638, 0.2823, 0.5, 0.25, 0.5638, 0.2083, 0.5533, 0.2083, 0.5533, 0.25, 0.5638, 0.2083, 0.5533, 0.1667, 0.5363, 0.1667, 0.5363, 0.2083, 0.5533, 0.1667, 0.5363, 0.125, 0.5435, 0.125, 0.5435, 0.1667, 0.5363, 0.375, 0.2065, 0.425, 0.1952, 0.425, 0.1952, 0.375, 0.2065, 0.425, 0.1952, 0.475, 0.1672, 0.475, 0.1672, 0.425, 0.1952, 0.475, 0.1672, 0.5, 0.1674, 0.5, 0.1674, 0.475, 0.1672, 0.5, 0.1674, 0.525, 0.1672, 0.525, 0.1672, 0.5, 0.1674, 0.525, 0.1672, 0.575, 0.1952, 0.575, 0.1952, 0.525, 0.1672, 0.575, 0.1952, 0.625, 0.2065, 0.625, 0.2065, 0.575, 0.1952, 0.875, 0.5435, 0.8333, 0.5363, 0.8333, 0.5363, 0.875, 0.5435, 0.8333, 0.5363, 0.7917, 0.5533, 0.7917, 0.5533, 0.8333, 0.5363, 0.7917, 0.5533, 0.75, 0.5638, 0.75, 0.5638, 0.7917, 0.5533, 0.75, 0.5638, 0.7177, 0.5, 0.7177, 0.5, 0.75, 0.5638, 0.0, 0.0, 0.0, 0.0, 0.0, 0.0, 0.0, 0.0, 0.0, 0.0, 0.0, 0.0, 0.0, 0.0, 0.0, 0.0, 0.0, 0.0, 0.0, 0.0, 0.0, 0.0, 0.0, 0.0, 0.0, 0.0, 0.0, 0.0, 0.0, 0.0, 0.0, 0.0])
me_cube_004.materials.append(mat_material_005)
me_cube_004.use_mirror_y = True
me_cube_004.use_mirror_z = True
me_cube_004.update()
me_cube_005 = bpy.data.meshes.new('Cube.005')
me_cube_005.from_pydata([(1.109, -0.004738, -0.6984), (1.109, -0.004738, 0.6984), (1.109, 0.004738, -0.6984), (1.109, 0.004738, 0.6984), (0.4042, 0.3949, 0.4027), (0.6706, 0.3672, 0.5864), (0.6706, 0.3672, -0.5864), (0.4042, 0.3949, -0.4027), (0.9833, 0.3993, 0.4509), (0.7863, 0.3619, 0.2697), (0.5995, 0.4099, 0.0), (0.7863, 0.3619, -0.2697), (0.9833, 0.3993, -0.4509), (-1.189, 0.7334, -0.5367), (-1.189, 0.4784, -0.8091), (-1.189, 0.7334, 0.5367), (-1.189, 0.4784, 0.8091), (-0.7666, 0.6257, 0.8073), (-0.7666, 0.8816, 0.5369), (-0.1443, 0.3452, 0.5844), (-0.1443, 0.6015, 0.3144), (0.1127, 0.5023, 0.1784), (0.1127, 0.2459, 0.4485), (0.3388, 0.3343, 0.4129), (0.1127, 0.2459, -0.4485), (0.05333, 0.5252, -0.2098), (0.1127, 0.5023, -0.2049), (0.3388, 0.3343, -0.4129), (-0.1443, 0.3452, -0.5844), (-0.1443, 0.6015, -0.3144), (-0.7666, 0.8816, -0.5369), (-0.7666, 0.6257, -0.8073), (-1.722, 0.5804, 0.3235), (-1.722, 0.3261, 0.6), (-2.253, 0.3829, 0.001087), (-2.253, 0.1294, 0.2829), (-2.253, 0.3829, -0.001087), (-2.253, 0.1294, -0.2829), (-1.722, 0.3261, -0.6), (-1.722, 0.5804, -0.3235), (-2.385, 0.1298, 0.0), (-2.248, 0.3829, 3.725e-09), (1.109, 0.004738, -0.6984), (1.109, 0.004738, 0.6984), (1.109, -0.004738, -0.6984), (1.109, -0.004738, 0.6984), (0.4042, -0.3949, 0.4027), (0.6706, -0.3672, 0.5864), (0.6706, -0.3672, -0.5864), (0.4042, -0.3949, -0.4027), (0.9833, -0.3993, 0.4509), (0.7863, -0.3619, 0.2697), (0.5995, -0.4099, 0.0), (0.7863, -0.3619, -0.2697), (0.9833, -0.3993, -0.4509), (-1.189, -0.7334, -0.5367), (-1.189, -0.4784, -0.8091), (-1.189, -0.7334, 0.5367), (-1.189, -0.4784, 0.8091), (-0.7666, -0.6257, 0.8073), (-0.7666, -0.8816, 0.5369), (-0.1443, -0.3452, 0.5844), (-0.1443, -0.6015, 0.3144), (0.1127, -0.5023, 0.1784), (0.1127, -0.2459, 0.4485), (0.3388, -0.3343, 0.4129), (0.1127, -0.2459, -0.4485), (0.05333, -0.5252, -0.2098), (0.1127, -0.5023, -0.2049), (0.3388, -0.3343, -0.4129), (-0.1443, -0.3452, -0.5844), (-0.1443, -0.6015, -0.3144), (-0.7666, -0.8816, -0.5369), (-0.7666, -0.6257, -0.8073), (-1.722, -0.5804, 0.3235), (-1.722, -0.3261, 0.6), (-2.253, -0.3829, 0.001087), (-2.253, -0.1294, 0.2829), (-2.253, -0.3829, -0.001087), (-2.253, -0.1294, -0.2829), (-1.722, -0.3261, -0.6), (-1.722, -0.5804, -0.3235), (-2.385, -0.1298, 0.0), (-2.248, -0.3829, 3.725e-09)], [(0, 2), (3, 1), (42, 44), (45, 43)], [(12, 2, 6), (7, 11, 6), (9, 4, 5), (10, 11, 7), (9, 10, 4), (11, 12, 6), (8, 9, 5), (5, 3, 8), (21, 22, 23), (24, 25, 26, 27), (39, 13, 14, 38), (31, 14, 13, 30), (16, 17, 18, 15), (17, 19, 20, 18), (19, 22, 21, 20), (24, 28, 29, 25), (28, 31, 30, 29), (15, 32, 33, 16), (32, 34, 35, 33), (41, 36, 37, 40), (36, 39, 38, 37), (34, 41, 40, 35), (15, 18, 30, 13), (29, 30, 18, 20), (21, 26, 25, 29, 20), (21, 23, 4, 10, 7, 27, 26), (36, 32, 39), (32, 36, 34), (36, 41, 34), (54, 44, 48), (49, 53, 48), (51, 46, 47), (52, 53, 49), (51, 52, 46), (53, 54, 48), (50, 51, 47), (47, 45, 50), (63, 64, 65), (66, 67, 68, 69), (81, 55, 56, 80), (73, 56, 55, 72), (58, 59, 60, 57), (59, 61, 62, 60), (61, 64, 63, 62), (66, 70, 71, 67), (70, 73, 72, 71), (57, 74, 75, 58), (74, 76, 77, 75), (83, 78, 79, 82), (78, 81, 80, 79), (76, 83, 82, 77), (71, 72, 60, 62), (74, 57, 55, 81), (63, 68, 67, 71, 62), (32, 15, 13, 39), (63, 65, 46, 52, 49, 69, 68), (78, 74, 81), (74, 78, 76), (78, 83, 76), (45, 50, 8, 3), (50, 51, 9, 8), (51, 52, 10, 9), (52, 53, 11, 10), (53, 54, 12, 11), (54, 44, 2, 12), (44, 48, 6, 2), (48, 49, 7, 6), (49, 69, 27, 7), (69, 66, 24, 27), (66, 70, 28, 24), (70, 73, 31, 28), (73, 56, 14, 31), (56, 80, 38, 14), (80, 79, 37, 38), (79, 82, 40, 37), (82, 77, 35, 40), (77, 75, 33, 35), (75, 58, 16, 33), (58, 59, 17, 16), (59, 61, 19, 17), (61, 64, 22, 19), (64, 65, 23, 22), (65, 46, 4, 23), (46, 47, 5, 4), (47, 45, 3, 5), (57, 60, 72, 55)])
_uv = me_cube_005.uv_layers.new(name='UVMap')
_uv.uv.foreach_set('vector', [0.0, 0.0, 0.0, 0.0, 0.0, 0.0, 0.0, 0.0, 0.0, 0.0, 0.0, 0.0, 0.0, 0.0, 0.0, 0.0, 0.0, 0.0, 0.0, 0.0, 0.0, 0.0, 0.0, 0.0, 0.0, 0.0, 0.0, 0.0, 0.0, 0.0, 0.0, 0.0, 0.0, 0.0, 0.0, 0.0, 0.0, 0.0, 0.0, 0.0, 0.0, 0.0, 0.0, 0.0, 0.0, 0.0, 0.0, 0.0, 0.7474, 0.5, 0.75, 0.5638, 0.7177, 0.5, 0.25, 0.5638, 0.25, 0.5, 0.2547, 0.5, 0.2823, 0.5, 0.4302, 0.25, 0.3831, 0.25, 0.375, 0.2065, 0.425, 0.1952, 0.1667, 0.5363, 0.125, 0.5435, 0.1251, 0.5, 0.1691, 0.5, 0.875, 0.5435, 0.8333, 0.5363, 0.8309, 0.5, 0.8749, 0.5, 0.8333, 0.5363, 0.7917, 0.5533, 0.7836, 0.5, 0.8309, 0.5, 0.7917, 0.5533, 0.75, 0.5638, 0.7474, 0.5, 0.7836, 0.5, 0.25, 0.5638, 0.2083, 0.5533, 0.2164, 0.5, 0.25, 0.5, 0.2083, 0.5533, 0.1667, 0.5363, 0.1691, 0.5, 0.2164, 0.5, 0.6169, 0.25, 0.5698, 0.25, 0.575, 0.1952, 0.625, 0.2065, 0.5698, 0.25, 0.5148, 0.25, 0.525, 0.1672, 0.575, 0.1952, 0.5, 0.25, 0.4852, 0.25, 0.475, 0.1672, 0.5, 0.1674, 0.4852, 0.25, 0.4302, 0.25, 0.425, 0.1952, 0.475, 0.1672, 0.5148, 0.25, 0.5, 0.25, 0.5, 0.1674, 0.525, 0.1672, 0.0, 0.0, 0.0, 0.0, 0.0, 0.0, 0.0, 0.0, 0.0, 0.0, 0.0, 0.0, 0.0, 0.0, 0.0, 0.0, 0.0, 0.0, 0.0, 0.0, 0.0, 0.0, 0.0, 0.0, 0.0, 0.0, 0.0, 0.0, 0.0, 0.0, 0.0, 0.0, 0.0, 0.0, 0.0, 0.0, 0.0, 0.0, 0.0, 0.0, 0.0, 0.0, 0.0, 0.0, 0.0, 0.0, 0.0, 0.0, 0.0, 0.0, 0.0, 0.0, 0.0, 0.0, 0.0, 0.0, 0.0, 0.0, 0.0, 0.0, 0.0, 0.0, 0.0, 0.0, 0.0, 0.0, 0.0, 0.0, 0.0, 0.0, 0.0, 0.0, 0.0, 0.0, 0.0, 0.0, 0.0, 0.0, 0.0, 0.0, 0.0, 0.0, 0.0, 0.0, 0.0, 0.0, 0.0, 0.0, 0.0, 0.0, 0.0, 0.0, 0.0, 0.0, 0.0, 0.0, 0.0, 0.0, 0.0, 0.0, 0.0, 0.0, 0.0, 0.0, 0.0, 0.0, 0.7474, 0.5, 0.75, 0.5638, 0.7177, 0.5, 0.25, 0.5638, 0.25, 0.5, 0.2547, 0.5, 0.2823, 0.5, 0.4302, 0.25, 0.3831, 0.25, 0.375, 0.2065, 0.425, 0.1952, 0.1667, 0.5363, 0.125, 0.5435, 0.1251, 0.5, 0.1691, 0.5, 0.875, 0.5435, 0.8333, 0.5363, 0.8309, 0.5, 0.8749, 0.5, 0.8333, 0.5363, 0.7917, 0.5533, 0.7836, 0.5, 0.8309, 0.5, 0.7917, 0.5533, 0.75, 0.5638, 0.7474, 0.5, 0.7836, 0.5, 0.25, 0.5638, 0.2083, 0.5533, 0.2164, 0.5, 0.25, 0.5, 0.2083, 0.5533, 0.1667, 0.5363, 0.1691, 0.5, 0.2164, 0.5, 0.6169, 0.25, 0.5698, 0.25, 0.575, 0.1952, 0.625, 0.2065, 0.5698, 0.25, 0.5148, 0.25, 0.525, 0.1672, 0.575, 0.1952, 0.5, 0.25, 0.4852, 0.25, 0.475, 0.1672, 0.5, 0.1674, 0.4852, 0.25, 0.4302, 0.25, 0.425, 0.1952, 0.475, 0.1672, 0.5148, 0.25, 0.5, 0.25, 0.5, 0.1674, 0.525, 0.1672, 0.0, 0.0, 0.0, 0.0, 0.0, 0.0, 0.0, 0.0, 0.0, 0.0, 0.0, 0.0, 0.0, 0.0, 0.0, 0.0, 0.0, 0.0, 0.0, 0.0, 0.0, 0.0, 0.0, 0.0, 0.0, 0.0, 0.0, 0.0, 0.0, 0.0, 0.0, 0.0, 0.0, 0.0, 0.0, 0.0, 0.0, 0.0, 0.0, 0.0, 0.0, 0.0, 0.0, 0.0, 0.0, 0.0, 0.0, 0.0, 0.0, 0.0, 0.0, 0.0, 0.0, 0.0, 0.0, 0.0, 0.0, 0.0, 0.0, 0.0, 0.0, 0.0, 0.0, 0.0, 0.0, 0.0, 0.0, 0.0, 0.0, 0.0, 0.0, 0.0, 0.0, 0.0, 0.0, 0.0, 0.0, 0.0, 0.0, 0.0, 0.0, 0.0, 0.0, 0.0, 0.0, 0.0, 0.0, 0.0, 0.0, 0.0, 0.0, 0.0, 0.0, 0.0, 0.0, 0.0, 0.0, 0.0, 0.0, 0.0, 0.0, 0.0, 0.0, 0.0, 0.0, 0.0, 0.0, 0.0, 0.0, 0.0, 0.0, 0.0, 0.0, 0.0, 0.0, 0.0, 0.0, 0.0, 0.0, 0.0, 0.0, 0.0, 0.0, 0.0, 0.0, 0.0, 0.0, 0.0, 0.0, 0.0, 0.0, 0.0, 0.0, 0.0, 0.0, 0.0, 0.0, 0.0, 0.2823, 0.5, 0.25, 0.5638, 0.25, 0.5638, 0.2823, 0.5, 0.25, 0.5638, 0.2083, 0.5533, 0.2083, 0.5533, 0.25, 0.5638, 0.2083, 0.5533, 0.1667, 0.5363, 0.1667, 0.5363, 0.2083, 0.5533, 0.1667, 0.5363, 0.125, 0.5435, 0.125, 0.5435, 0.1667, 0.5363, 0.375, 0.2065, 0.425, 0.1952, 0.425, 0.1952, 0.375, 0.2065, 0.425, 0.1952, 0.475, 0.1672, 0.475, 0.1672, 0.425, 0.1952, 0.475, 0.1672, 0.5, 0.1674, 0.5, 0.1674, 0.475, 0.1672, 0.5, 0.1674, 0.525, 0.1672, 0.525, 0.1672, 0.5, 0.1674, 0.525, 0.1672, 0.575, 0.1952, 0.575, 0.1952, 0.525, 0.1672, 0.575, 0.1952, 0.625, 0.2065, 0.625, 0.2065, 0.575, 0.1952, 0.875, 0.5435, 0.8333, 0.5363, 0.8333, 0.5363, 0.875, 0.5435, 0.8333, 0.5363, 0.7917, 0.5533, 0.7917, 0.5533, 0.8333, 0.5363, 0.7917, 0.5533, 0.75, 0.5638, 0.75, 0.5638, 0.7917, 0.5533, 0.75, 0.5638, 0.7177, 0.5, 0.7177, 0.5, 0.75, 0.5638, 0.0, 0.0, 0.0, 0.0, 0.0, 0.0, 0.0, 0.0, 0.0, 0.0, 0.0, 0.0, 0.0, 0.0, 0.0, 0.0, 0.0, 0.0, 0.0, 0.0, 0.0, 0.0, 0.0, 0.0, 0.0, 0.0, 0.0, 0.0, 0.0, 0.0, 0.0, 0.0])
me_cube_005.materials.append(mat_material_005)
me_cube_005.use_mirror_y = True
me_cube_005.use_mirror_z = True
me_cube_005.update()

# ---- objects
ob_cylinder = bpy.data.objects.new('Cylinder', me_cylinder)
ob_cylinder_003 = bpy.data.objects.new('Cylinder.003', me_cylinder_008)
ob_cube_006 = bpy.data.objects.new('Cube.006', me_cube_006)
ob_cube_001 = bpy.data.objects.new('Cube.001', me_cube_001)
ob_cube_002 = bpy.data.objects.new('Cube.002', me_cube_002)
ob_cube_003 = bpy.data.objects.new('Cube.003', me_cube_003)
ob_cube_004 = bpy.data.objects.new('Cube.004', me_cube_004)
ob_cube_005 = bpy.data.objects.new('Cube.005', me_cube_005)

# ---- transforms, parenting, visibility, modifiers, constraints
ob_cylinder.location = (0.0, 0.0, 0.0)
ob_cylinder.use_mesh_mirror_z = True
ob_cylinder_003.location = (0.0, 0.0, -1.676)
ob_cylinder_003.rotation_euler = (0.0, 3.142, 0.0)
ob_cylinder_003.scale = (0.9, 0.9, 0.15)
ob_cube_006.location = (0.01562, -0.3912, -1.578)
ob_cube_006.rotation_euler = (1.795, -0.1148, -6.674)
ob_cube_006.scale = (0.2713, -0.1356, 0.2713)
ob_cube_006.use_mesh_mirror_y = True
ob_cube_006.use_mesh_mirror_z = True
ob_cube_001.location = (0.3756, 0.07561, -1.578)
ob_cube_001.rotation_euler = (1.795, -0.1148, -5.962)
ob_cube_001.scale = (0.2713, -0.1356, 0.2713)
ob_cube_001.use_mesh_mirror_y = True
ob_cube_001.use_mesh_mirror_z = True
ob_cube_002.location = (-0.05637, 0.4094, -1.578)
ob_cube_002.rotation_euler = (1.795, -0.1148, -5.623)
ob_cube_002.scale = (0.2713, -0.1356, 0.2713)
ob_cube_002.use_mesh_mirror_y = True
ob_cube_002.use_mesh_mirror_z = True
ob_cube_003.location = (0.1967, 0.357, -1.378)
ob_cube_003.rotation_euler = (1.448, -0.2249, -4.195)
ob_cube_003.scale = (0.2713, -0.1356, 0.2713)
ob_cube_003.use_mesh_mirror_y = True
ob_cube_003.use_mesh_mirror_z = True
ob_cube_004.location = (-0.4038, 0.1219, -1.559)
ob_cube_004.rotation_euler = (1.278, 0.145, -3.362)
ob_cube_004.scale = (0.2713, -0.1356, 0.2713)
ob_cube_004.use_mesh_mirror_y = True
ob_cube_004.use_mesh_mirror_z = True
ob_cube_005.location = (0.06412, -0.4068, -1.568)
ob_cube_005.rotation_euler = (1.317, 0.1814, -2.656)
ob_cube_005.scale = (0.2713, -0.1356, 0.2713)
ob_cube_005.use_mesh_mirror_y = True
ob_cube_005.use_mesh_mirror_z = True

# ---- collection membership
col_collection.objects.link(ob_cylinder)
col_collection.objects.link(ob_cylinder_003)
col_collection.objects.link(ob_cube_006)
col_collection.objects.link(ob_cube_001)
col_collection.objects.link(ob_cube_002)
col_collection.objects.link(ob_cube_003)
col_collection.objects.link(ob_cube_004)
col_collection.objects.link(ob_cube_005)

# ---- scene / render settings (as saved in the file)
scene.frame_start = 1; scene.frame_end = 250; scene.frame_set(1)
scene.render.engine = 'BLENDER_EEVEE_NEXT'
scene.render.bake_bias = 0.0
scene.render.bake_samples = 0
scene.cycles.sampling_pattern = 'TABULATED_SOBOL'
scene.eevee.use_volume_custom_range = False
bpy.context.view_layer.update()

# ---- added for rendering (the .blend has no active camera and no usable light): camera, sun
cam_auto = bpy.data.cameras.new('AutoCamera')
cam_auto.lens = 50.0
cam_auto.sensor_width = 36.0
cam_auto.clip_end = 1000.0
ob_auto_camera = bpy.data.objects.new('AutoCamera', cam_auto)
scene.collection.objects.link(ob_auto_camera)
ob_auto_camera.location = (2.68616, -3.22339, 0.859416)
ob_auto_camera.rotation_euler = (1.09748, -7.21219e-08, 0.694738)
scene.camera = ob_auto_camera
light_auto_sun = bpy.data.lights.new('AutoSun', 'SUN')
light_auto_sun.energy = 3.0
light_auto_sun.angle = 0.0523599
ob_auto_sun = bpy.data.objects.new('AutoSun', light_auto_sun)
scene.collection.objects.link(ob_auto_sun)
ob_auto_sun.rotation_euler = (0.872665, 0.174533, 0.523599)
bpy.context.view_layer.update()
